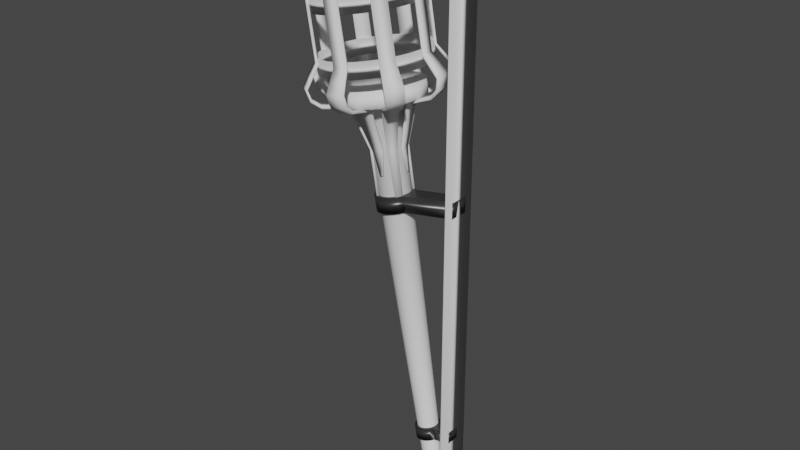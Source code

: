 # Source: torch.blend  (saved by Blender 3.6.13; exported with 4.5.12 LTS)
import bpy
from mathutils import Matrix  # noqa: F401  (used for matrix-valued properties, if any)

bpy.ops.wm.read_factory_settings(use_empty=True)
scene = bpy.context.scene
scene.name = 'Scene'

# ---- collections
col_collection = bpy.data.collections.new('Collection'); scene.collection.children.link(col_collection)

# ---- materials (node trees are filled in below, after node groups)
mat_metal_hoops = bpy.data.materials.new('metal hoops')
mat_metal_hoops.use_transparent_shadow = False

# ---- material node trees
mat_metal_hoops.use_nodes = True; mat_metal_hoops.node_tree.nodes.clear()
_N = mat_metal_hoops.node_tree.nodes; _L = mat_metal_hoops.node_tree.links
n0 = _N.new('ShaderNodeBsdfPrincipled'); n0.name = 'Principled BSDF'; n0.location = (10, 300)
n0.distribution = 'GGX'
n0.subsurface_method = 'RANDOM_WALK_SKIN'
n0.inputs[0].default_value = (0.08492, 0.08492, 0.08492, 1.0)
n0.inputs[1].default_value = 0.717
n0.inputs[2].default_value = 0.3679
n0.inputs[3].default_value = 1.45
n0.inputs[13].default_value = 0.0
n0.inputs[27].default_value = (0.0, 0.0, 0.0, 1.0)
n0.inputs[28].default_value = 1.0
n1 = _N.new('ShaderNodeOutputMaterial'); n1.name = 'Material Output'; n1.location = (300, 300)
_L.new(n0.outputs[0], n1.inputs[0])
n1.is_active_output = True

# ---- world
world_world = bpy.data.worlds.new('World'); scene.world = world_world
world_world.use_nodes = True; world_world.node_tree.nodes.clear()
_N = world_world.node_tree.nodes; _L = world_world.node_tree.links
n0 = _N.new('ShaderNodeOutputWorld'); n0.name = 'World Output'; n0.location = (300, 300)
n1 = _N.new('ShaderNodeBackground'); n1.name = 'Background'; n1.location = (10, 300)
n1.inputs[0].default_value = (0.05088, 0.05088, 0.05088, 1.0)
_L.new(n1.outputs[0], n0.inputs[0])
n0.is_active_output = True
world_world.color = (0.05088, 0.05088, 0.05088)
world_world.use_sun_shadow = False
world_world.sun_shadow_jitter_overblur = 0.0

# ---- meshes
me_plane = bpy.data.meshes.new('Plane')
me_plane.from_pydata([(-1.0, -0.4954, 0.0), (1.0, -0.3779, 0.0), (-1.0, 0.4954, 0.0), (1.0, 0.3779, 0.0), (0.9441, -1.0, 0.0), (0.9441, 1.0, 0.0), (-0.9253, 1.0, 0.0), (-0.9253, -1.0, 0.0)], [], [(4, 1, 3, 5), (7, 4, 5, 6), (0, 7, 6, 2)])
me_plane.polygons.foreach_set('use_smooth', [True] * 3)
_uv = me_plane.uv_layers.new(name='UVMap')
_uv.uv.foreach_set('vector', [0.9721, 0.0, 1.0, 0.0, 1.0, 1.0, 0.9721, 1.0, 0.03734, 0.0, 0.9721, 0.0, 0.9721, 1.0, 0.03734, 1.0, 0.0, 0.0, 0.03734, 0.0, 0.03734, 1.0, 0.0, 1.0])
me_plane.update()
me_cylinder_010 = bpy.data.meshes.new('Cylinder.010')
me_cylinder_010.from_pydata([(0.0, 1.0, -1.0), (0.0, 1.0, 1.0), (0.2588, 0.9659, -1.0), (0.2588, 0.9659, 1.0), (0.5, 0.866, -1.0), (0.5, 0.866, 1.0), (0.7071, 0.7071, -1.0), (0.7071, 0.7071, 1.0), (0.866, 0.5, -1.0), (0.866, 0.5, 1.0), (0.9659, 0.2588, -1.0), (0.9659, 0.2588, 1.0), (1.0, 0.0, -1.0), (1.0, 0.0, 1.0), (0.9659, -0.2588, -1.0), (0.9659, -0.2588, 1.0), (0.866, -0.5, -1.0), (0.866, -0.5, 1.0), (0.7071, -0.7071, -1.0), (0.7071, -0.7071, 1.0), (0.5, -0.866, -1.0), (0.5, -0.866, 1.0), (0.2588, -0.9659, -1.0), (0.2588, -0.9659, 1.0), (0.0, -1.0, -1.0), (0.0, -1.0, 1.0), (-0.2588, -0.9659, -1.0), (-0.2588, -0.9659, 1.0), (-0.5, -0.866, -1.0), (-0.5, -0.866, 1.0), (-0.7071, -0.7071, -1.0), (-0.7071, -0.7071, 1.0), (-0.866, -0.5, -1.0), (-0.866, -0.5, 1.0), (-0.9659, -0.2588, -1.0), (-0.9659, -0.2588, 1.0), (-1.0, 0.0, -1.0), (-1.0, 0.0, 1.0), (-0.9659, 0.2588, -1.0), (-0.9659, 0.2588, 1.0), (-0.866, 0.5, -1.0), (-0.866, 0.5, 1.0), (-0.7071, 0.7071, -1.0), (-0.7071, 0.7071, 1.0), (-0.5, 0.866, -1.0), (-0.5, 0.866, 1.0), (-0.2588, 0.9659, -1.0), (-0.2588, 0.9659, 1.0), (3.92, 0.5, 1.013), (3.765, 0.5, -0.9512), (3.758, 0.2588, -0.9496), (3.913, 0.2588, 1.014), (3.748, 2.016e-08, -0.9459), (3.904, 2.216e-08, 1.018), (3.758, -0.2588, -0.9496), (3.913, -0.2588, 1.014), (3.765, -0.5, -0.9512), (3.92, -0.5, 1.013), (-0.1292, 0.6878, -31.92), (-0.1354, 0.6878, -30.28), (0.05013, 0.6644, -31.92), (0.04388, 0.6644, -30.28), (0.2172, 0.5957, -31.92), (0.211, 0.5957, -30.27), (0.3607, 0.4864, -31.91), (0.3545, 0.4864, -30.27), (0.4708, 0.3439, -31.91), (0.4646, 0.3439, -30.27), (0.54, 0.178, -31.91), (0.5338, 0.178, -30.27), (0.5636, 1.716e-06, -31.91), (0.5574, 1.716e-06, -30.27), (0.54, -0.178, -31.91), (0.5338, -0.178, -30.27), (0.4708, -0.3439, -31.91), (0.4646, -0.3439, -30.27), (0.3607, -0.4864, -31.91), (0.3545, -0.4864, -30.27), (0.2172, -0.5957, -31.92), (0.211, -0.5957, -30.27), (0.05013, -0.6644, -31.92), (0.04388, -0.6644, -30.28), (-0.1292, -0.6878, -31.92), (-0.1354, -0.6878, -30.28), (-0.3085, -0.6644, -31.93), (-0.3147, -0.6644, -30.29), (-0.4756, -0.5957, -31.93), (-0.4818, -0.5957, -30.29), (-0.6191, -0.4864, -31.94), (-0.6253, -0.4864, -30.29), (-0.7292, -0.3439, -31.94), (-0.7354, -0.3439, -30.3), (-0.7984, -0.178, -31.94), (-0.8046, -0.178, -30.3), (-0.822, 1.718e-06, -31.94), (-0.8283, 1.718e-06, -30.3), (-0.7984, 0.178, -31.94), (-0.8046, 0.178, -30.3), (-0.7292, 0.3439, -31.94), (-0.7354, 0.3439, -30.3), (-0.6191, 0.4864, -31.94), (-0.6253, 0.4864, -30.29), (-0.4756, 0.5957, -31.93), (-0.4818, 0.5957, -30.29), (-0.3085, 0.6644, -31.93), (-0.3147, 0.6644, -30.29), (0.4646, 0.3439, -30.27), (0.4708, 0.3439, -31.91), (0.54, 0.178, -31.91), (0.5338, 0.178, -30.27), (0.5636, 1.716e-06, -31.91), (0.5574, 1.716e-06, -30.27), (0.54, -0.178, -31.91), (0.5338, -0.178, -30.27), (0.4708, -0.3439, -31.91), (0.4646, -0.3439, -30.27), (1.519, 0.3439, -30.24), (1.396, 0.3439, -31.85), (1.392, 0.178, -31.85), (1.515, 0.178, -30.24), (1.4, 1.721e-06, -31.86), (1.523, 1.722e-06, -30.24), (1.392, -0.178, -31.85), (1.515, -0.178, -30.24), (1.396, -0.3439, -31.85), (1.519, -0.3439, -30.24)], [], [(0, 1, 3, 2), (2, 3, 5, 4), (4, 5, 7, 6), (6, 7, 9, 8), (17, 16, 56, 57), (11, 13, 53, 51), (13, 15, 55, 53), (10, 8, 49, 50), (16, 17, 19, 18), (18, 19, 21, 20), (20, 21, 23, 22), (22, 23, 25, 24), (24, 25, 27, 26), (26, 27, 29, 28), (28, 29, 31, 30), (30, 31, 33, 32), (32, 33, 35, 34), (34, 35, 37, 36), (36, 37, 39, 38), (38, 39, 41, 40), (40, 41, 43, 42), (42, 43, 45, 44), (3, 1, 47, 45, 43, 41, 39, 37, 35, 33, 31, 29, 27, 25, 23, 21, 19, 17, 15, 13, 11, 9, 7, 5), (44, 45, 47, 46), (46, 47, 1, 0), (0, 2, 4, 6, 8, 10, 12, 14, 16, 18, 20, 22, 24, 26, 28, 30, 32, 34, 36, 38, 40, 42, 44, 46), (49, 48, 51, 50), (50, 51, 53, 52), (52, 53, 55, 54), (54, 55, 57, 56), (9, 11, 51, 48), (16, 14, 54, 56), (8, 9, 48, 49), (14, 12, 52, 54), (12, 10, 50, 52), (15, 17, 57, 55), (58, 59, 61, 60), (60, 61, 63, 62), (62, 63, 65, 64), (64, 65, 67, 66), (75, 74, 114, 115), (69, 71, 111, 109), (71, 73, 113, 111), (68, 66, 107, 108), (74, 75, 77, 76), (76, 77, 79, 78), (78, 79, 81, 80), (80, 81, 83, 82), (82, 83, 85, 84), (84, 85, 87, 86), (86, 87, 89, 88), (88, 89, 91, 90), (90, 91, 93, 92), (92, 93, 95, 94), (94, 95, 97, 96), (96, 97, 99, 98), (98, 99, 101, 100), (100, 101, 103, 102), (61, 59, 105, 103, 101, 99, 97, 95, 93, 91, 89, 87, 85, 83, 81, 79, 77, 75, 73, 71, 69, 67, 65, 63), (102, 103, 105, 104), (104, 105, 59, 58), (58, 60, 62, 64, 66, 68, 70, 72, 74, 76, 78, 80, 82, 84, 86, 88, 90, 92, 94, 96, 98, 100, 102, 104), (110, 108, 118, 120), (112, 110, 120, 122), (107, 106, 116, 117), (114, 112, 122, 124), (67, 69, 109, 106), (74, 72, 112, 114), (66, 67, 106, 107), (72, 70, 110, 112), (70, 68, 108, 110), (73, 75, 115, 113), (117, 116, 119, 118), (118, 119, 121, 120), (120, 121, 123, 122), (122, 123, 125, 124), (113, 115, 125, 123), (108, 107, 117, 118), (111, 113, 123, 121), (109, 111, 121, 119), (115, 114, 124, 125), (106, 109, 119, 116)])
me_cylinder_010.polygons.foreach_set('use_smooth', [True] * 82)
_uv = me_cylinder_010.uv_layers.new(name='UVMap')
_uv.uv.foreach_set('vector', [1.0, 0.5, 1.0, 1.0, 0.9583, 1.0, 0.9583, 0.5, 0.9583, 0.5, 0.9583, 1.0, 0.9167, 1.0, 0.9167, 0.5, 0.9167, 0.5, 0.9167, 1.0, 0.875, 1.0, 0.875, 0.5, 0.875, 0.5, 0.875, 1.0, 0.8333, 1.0, 0.8333, 0.5, 0.6667, 1.0, 0.6667, 0.5, 0.6667, 0.5, 0.6667, 1.0, 0.4818, 0.3121, 0.49, 0.25, 0.49, 0.25, 0.4818, 0.3121, 0.49, 0.25, 0.4818, 0.1879, 0.4818, 0.1879, 0.49, 0.25, 0.9818, 0.3121, 0.9578, 0.37, 0.9578, 0.37, 0.9818, 0.3121, 0.6667, 0.5, 0.6667, 1.0, 0.625, 1.0, 0.625, 0.5, 0.625, 0.5, 0.625, 1.0, 0.5833, 1.0, 0.5833, 0.5, 0.5833, 0.5, 0.5833, 1.0, 0.5417, 1.0, 0.5417, 0.5, 0.5417, 0.5, 0.5417, 1.0, 0.5, 1.0, 0.5, 0.5, 0.5, 0.5, 0.5, 1.0, 0.4583, 1.0, 0.4583, 0.5, 0.4583, 0.5, 0.4583, 1.0, 0.4167, 1.0, 0.4167, 0.5, 0.4167, 0.5, 0.4167, 1.0, 0.375, 1.0, 0.375, 0.5, 0.375, 0.5, 0.375, 1.0, 0.3333, 1.0, 0.3333, 0.5, 0.3333, 0.5, 0.3333, 1.0, 0.2917, 1.0, 0.2917, 0.5, 0.2917, 0.5, 0.2917, 1.0, 0.25, 1.0, 0.25, 0.5, 0.25, 0.5, 0.25, 1.0, 0.2083, 1.0, 0.2083, 0.5, 0.2083, 0.5, 0.2083, 1.0, 0.1667, 1.0, 0.1667, 0.5, 0.1667, 0.5, 0.1667, 1.0, 0.125, 1.0, 0.125, 0.5, 0.125, 0.5, 0.125, 1.0, 0.08333, 1.0, 0.08333, 0.5, 0.3121, 0.4818, 0.25, 0.49, 0.1879, 0.4818, 0.13, 0.4578, 0.08029, 0.4197, 0.04215, 0.37, 0.01818, 0.3121, 0.01, 0.25, 0.01818, 0.1879, 0.04215, 0.13, 0.08029, 0.08029, 0.13, 0.04215, 0.1879, 0.01818, 0.25, 0.01, 0.3121, 0.01818, 0.37, 0.04215, 0.4197, 0.08029, 0.4578, 0.13, 0.4818, 0.1879, 0.49, 0.25, 0.4818, 0.3121, 0.4578, 0.37, 0.4197, 0.4197, 0.37, 0.4578, 0.08333, 0.5, 0.08333, 1.0, 0.04167, 1.0, 0.04167, 0.5, 0.04167, 0.5, 0.04167, 1.0, -1.863e-07, 1.0, -1.863e-07, 0.5, 0.75, 0.49, 0.8121, 0.4818, 0.87, 0.4578, 0.9197, 0.4197, 0.9578, 0.37, 0.9818, 0.3121, 0.99, 0.25, 0.9818, 0.1879, 0.9578, 0.13, 0.9197, 0.08029, 0.87, 0.04215, 0.8121, 0.01818, 0.75, 0.01, 0.6879, 0.01818, 0.63, 0.04215, 0.5803, 0.08029, 0.5422, 0.13, 0.5182, 0.1879, 0.51, 0.25, 0.5182, 0.3121, 0.5422, 0.37, 0.5803, 0.4197, 0.63, 0.4578, 0.6879, 0.4818, 0.8333, 0.5, 0.8333, 1.0, 0.7917, 1.0, 0.7917, 0.5, 0.7917, 0.5, 0.7917, 1.0, 0.75, 1.0, 0.75, 0.5, 0.75, 0.5, 0.75, 1.0, 0.7083, 1.0, 0.7083, 0.5, 0.7083, 0.5, 0.7083, 1.0, 0.6667, 1.0, 0.6667, 0.5, 0.4578, 0.37, 0.4818, 0.3121, 0.4818, 0.3121, 0.4578, 0.37, 0.9578, 0.13, 0.9818, 0.1879, 0.9818, 0.1879, 0.9578, 0.13, 0.8333, 0.5, 0.8333, 1.0, 0.8333, 1.0, 0.8333, 0.5, 0.9818, 0.1879, 0.99, 0.25, 0.99, 0.25, 0.9818, 0.1879, 0.99, 0.25, 0.9818, 0.3121, 0.9818, 0.3121, 0.99, 0.25, 0.4818, 0.1879, 0.4578, 0.13, 0.4578, 0.13, 0.4818, 0.1879, 1.0, 0.5, 1.0, 1.0, 0.9583, 1.0, 0.9583, 0.5, 0.9583, 0.5, 0.9583, 1.0, 0.9167, 1.0, 0.9167, 0.5, 0.9167, 0.5, 0.9167, 1.0, 0.875, 1.0, 0.875, 0.5, 0.875, 0.5, 0.875, 1.0, 0.8333, 1.0, 0.8333, 0.5, 0.6667, 1.0, 0.6667, 0.5, 0.6667, 0.5, 0.6667, 1.0, 0.4818, 0.3121, 0.49, 0.25, 0.49, 0.25, 0.4818, 0.3121, 0.49, 0.25, 0.4818, 0.1879, 0.4818, 0.1879, 0.49, 0.25, 0.9818, 0.3121, 0.9578, 0.37, 0.9578, 0.37, 0.9818, 0.3121, 0.6667, 0.5, 0.6667, 1.0, 0.625, 1.0, 0.625, 0.5, 0.625, 0.5, 0.625, 1.0, 0.5833, 1.0, 0.5833, 0.5, 0.5833, 0.5, 0.5833, 1.0, 0.5417, 1.0, 0.5417, 0.5, 0.5417, 0.5, 0.5417, 1.0, 0.5, 1.0, 0.5, 0.5, 0.5, 0.5, 0.5, 1.0, 0.4583, 1.0, 0.4583, 0.5, 0.4583, 0.5, 0.4583, 1.0, 0.4167, 1.0, 0.4167, 0.5, 0.4167, 0.5, 0.4167, 1.0, 0.375, 1.0, 0.375, 0.5, 0.375, 0.5, 0.375, 1.0, 0.3333, 1.0, 0.3333, 0.5, 0.3333, 0.5, 0.3333, 1.0, 0.2917, 1.0, 0.2917, 0.5, 0.2917, 0.5, 0.2917, 1.0, 0.25, 1.0, 0.25, 0.5, 0.25, 0.5, 0.25, 1.0, 0.2083, 1.0, 0.2083, 0.5, 0.2083, 0.5, 0.2083, 1.0, 0.1667, 1.0, 0.1667, 0.5, 0.1667, 0.5, 0.1667, 1.0, 0.125, 1.0, 0.125, 0.5, 0.125, 0.5, 0.125, 1.0, 0.08333, 1.0, 0.08333, 0.5, 0.3121, 0.4818, 0.25, 0.49, 0.1879, 0.4818, 0.13, 0.4578, 0.08029, 0.4197, 0.04215, 0.37, 0.01818, 0.3121, 0.01, 0.25, 0.01818, 0.1879, 0.04215, 0.13, 0.08029, 0.08029, 0.13, 0.04215, 0.1879, 0.01818, 0.25, 0.01, 0.3121, 0.01818, 0.37, 0.04215, 0.4197, 0.08029, 0.4578, 0.13, 0.4818, 0.1879, 0.49, 0.25, 0.4818, 0.3121, 0.4578, 0.37, 0.4197, 0.4197, 0.37, 0.4578, 0.08333, 0.5, 0.08333, 1.0, 0.04167, 1.0, 0.04167, 0.5, 0.04167, 0.5, 0.04167, 1.0, -1.863e-07, 1.0, -1.863e-07, 0.5, 0.75, 0.49, 0.8121, 0.4818, 0.87, 0.4578, 0.9197, 0.4197, 0.9578, 0.37, 0.9818, 0.3121, 0.99, 0.25, 0.9818, 0.1879, 0.9578, 0.13, 0.9197, 0.08029, 0.87, 0.04215, 0.8121, 0.01818, 0.75, 0.01, 0.6879, 0.01818, 0.63, 0.04215, 0.5803, 0.08029, 0.5422, 0.13, 0.5182, 0.1879, 0.51, 0.25, 0.5182, 0.3121, 0.5422, 0.37, 0.5803, 0.4197, 0.63, 0.4578, 0.6879, 0.4818, 0.99, 0.25, 0.9818, 0.3121, 0.9818, 0.3121, 0.99, 0.25, 0.9818, 0.1879, 0.99, 0.25, 0.99, 0.25, 0.9818, 0.1879, 0.8333, 0.5, 0.8333, 1.0, 0.8333, 1.0, 0.8333, 0.5, 0.9578, 0.13, 0.9818, 0.1879, 0.9818, 0.1879, 0.9578, 0.13, 0.4578, 0.37, 0.4818, 0.3121, 0.4818, 0.3121, 0.4578, 0.37, 0.9578, 0.13, 0.9818, 0.1879, 0.9818, 0.1879, 0.9578, 0.13, 0.8333, 0.5, 0.8333, 1.0, 0.8333, 1.0, 0.8333, 0.5, 0.9818, 0.1879, 0.99, 0.25, 0.99, 0.25, 0.9818, 0.1879, 0.99, 0.25, 0.9818, 0.3121, 0.9818, 0.3121, 0.99, 0.25, 0.4818, 0.1879, 0.4578, 0.13, 0.4578, 0.13, 0.4818, 0.1879, 0.8333, 0.5, 0.8333, 1.0, 0.7917, 1.0, 0.7917, 0.5, 0.7917, 0.5, 0.7917, 1.0, 0.75, 1.0, 0.75, 0.5, 0.75, 0.5, 0.75, 1.0, 0.7083, 1.0, 0.7083, 0.5, 0.7083, 0.5, 0.7083, 1.0, 0.6667, 1.0, 0.6667, 0.5, 0.4818, 0.1879, 0.4578, 0.13, 0.4578, 0.13, 0.4818, 0.1879, 0.9818, 0.3121, 0.9578, 0.37, 0.9578, 0.37, 0.9818, 0.3121, 0.49, 0.25, 0.4818, 0.1879, 0.4818, 0.1879, 0.49, 0.25, 0.4818, 0.3121, 0.49, 0.25, 0.49, 0.25, 0.4818, 0.3121, 0.6667, 1.0, 0.6667, 0.5, 0.6667, 0.5, 0.6667, 1.0, 0.4578, 0.37, 0.4818, 0.3121, 0.4818, 0.3121, 0.4578, 0.37])
me_cylinder_010.materials.append(mat_metal_hoops)
me_cylinder_010.update()
me_sphere = bpy.data.meshes.new('Sphere')
me_sphere.from_pydata([(-1.137e-09, 0.9725, 0.2762), (1.97e-09, 0.9876, 0.07786), (0.0, 0.9808, -0.1172), (0.0, 0.8315, -0.4777), (0.1897, 0.9538, 0.2762), (0.1927, 0.9686, 0.07786), (0.1913, 0.9619, -0.1172), (0.1802, 0.9061, -0.3048), (0.1622, 0.8155, -0.4777), (0.1379, 0.6935, -0.6292), (0.1084, 0.5449, -0.7536), (0.07466, 0.3753, -0.846), (0.03806, 0.1913, -0.9029), (0.3722, 0.8985, 0.2762), (0.3779, 0.9124, 0.07786), (0.3753, 0.9061, -0.1172), (0.3536, 0.8536, -0.3048), (0.3182, 0.7682, -0.4777), (0.2706, 0.6533, -0.6292), (0.2126, 0.5133, -0.7536), (0.1464, 0.3536, -0.846), (0.07466, 0.1802, -0.9029), (0.5403, 0.8086, 0.2762), (0.5487, 0.8211, 0.07786), (0.5449, 0.8155, -0.1172), (0.5133, 0.7682, -0.3048), (0.4619, 0.6913, -0.4777), (0.3928, 0.5879, -0.6292), (0.3087, 0.4619, -0.7536), (0.2126, 0.3182, -0.846), (0.1084, 0.1622, -0.9029), (0.6877, 0.6877, 0.2762), (0.6983, 0.6983, 0.07786), (0.6935, 0.6935, -0.1172), (0.6533, 0.6533, -0.3048), (0.5879, 0.5879, -0.4777), (0.5, 0.5, -0.6292), (0.3928, 0.3928, -0.7536), (0.2706, 0.2706, -0.846), (0.1379, 0.1379, -0.9029), (0.8086, 0.5403, 0.2762), (0.8211, 0.5487, 0.07786), (0.8155, 0.5449, -0.1172), (0.7682, 0.5133, -0.3048), (0.6913, 0.4619, -0.4777), (0.5879, 0.3928, -0.6292), (0.4619, 0.3087, -0.7536), (0.3182, 0.2126, -0.846), (0.1622, 0.1084, -0.9029), (0.8985, 0.3722, 0.2762), (0.9124, 0.3779, 0.07786), (0.9061, 0.3753, -0.1172), (0.8536, 0.3536, -0.3048), (0.7682, 0.3182, -0.4777), (0.6533, 0.2706, -0.6292), (0.5133, 0.2126, -0.7536), (0.3536, 0.1464, -0.846), (0.1802, 0.07466, -0.9029), (0.9538, 0.1897, 0.2762), (0.9686, 0.1927, 0.07786), (0.9619, 0.1913, -0.1172), (0.9061, 0.1802, -0.3048), (0.8155, 0.1622, -0.4777), (0.6935, 0.1379, -0.6292), (0.5449, 0.1084, -0.7536), (0.3753, 0.07466, -0.846), (0.1913, 0.03806, -0.9029), (0.9725, -4.288e-08, 0.2762), (0.9876, -1.605e-07, 0.07786), (0.9808, -8.941e-08, -0.1172), (0.9239, 4.47e-08, -0.3048), (0.8315, -8.941e-08, -0.4777), (0.7071, 1.49e-08, -0.6292), (0.5556, -5.215e-08, -0.7536), (0.3827, -2.235e-08, -0.846), (0.1951, -1.118e-08, -0.9029), (0.9538, -0.1897, 0.2762), (0.9686, -0.1927, 0.07786), (0.9619, -0.1913, -0.1172), (0.9061, -0.1802, -0.3048), (0.8155, -0.1622, -0.4777), (0.6935, -0.1379, -0.6292), (0.5449, -0.1084, -0.7536), (0.3753, -0.07466, -0.846), (0.1913, -0.03806, -0.9029), (0.8985, -0.3722, 0.2762), (0.9124, -0.3779, 0.07786), (0.9061, -0.3753, -0.1172), (0.8536, -0.3536, -0.3048), (0.7682, -0.3182, -0.4777), (0.6533, -0.2706, -0.6292), (0.5133, -0.2126, -0.7536), (0.3536, -0.1464, -0.846), (0.1802, -0.07466, -0.9029), (0.8086, -0.5403, 0.2762), (0.8211, -0.5487, 0.07786), (0.8155, -0.5449, -0.1172), (0.7682, -0.5133, -0.3048), (0.6913, -0.4619, -0.4777), (0.5879, -0.3928, -0.6292), (0.4619, -0.3087, -0.7536), (0.3182, -0.2126, -0.846), (0.1622, -0.1084, -0.9029), (0.6877, -0.6877, 0.2762), (0.6983, -0.6983, 0.07786), (0.6935, -0.6935, -0.1172), (0.6533, -0.6533, -0.3048), (0.5879, -0.5879, -0.4777), (0.5, -0.5, -0.6292), (0.3928, -0.3928, -0.7536), (0.2706, -0.2706, -0.846), (0.1379, -0.1379, -0.9029), (0.5403, -0.8086, 0.2762), (0.5487, -0.8211, 0.07786), (0.5449, -0.8155, -0.1172), (0.5133, -0.7682, -0.3048), (0.4619, -0.6913, -0.4777), (0.3928, -0.5879, -0.6292), (0.3087, -0.4619, -0.7536), (0.2126, -0.3182, -0.846), (0.1084, -0.1622, -0.9029), (0.3722, -0.8985, 0.2762), (0.3779, -0.9124, 0.07786), (0.3753, -0.9061, -0.1172), (0.3536, -0.8536, -0.3048), (0.3182, -0.7682, -0.4777), (0.2706, -0.6533, -0.6292), (0.2126, -0.5133, -0.7536), (0.1464, -0.3536, -0.846), (0.07466, -0.1802, -0.9029), (0.1897, -0.9538, 0.2762), (0.1927, -0.9686, 0.07786), (0.1913, -0.9619, -0.1172), (0.1802, -0.9061, -0.3048), (0.1622, -0.8155, -0.4777), (0.1379, -0.6935, -0.6292), (0.1084, -0.5449, -0.7536), (0.07466, -0.3753, -0.846), (0.03806, -0.1913, -0.9029), (-6.819e-08, -0.9725, 0.2762), (-3.218e-07, -0.9876, 0.07786), (-1.341e-07, -0.9808, -0.1172), (2.98e-08, -0.9239, -0.3048), (-1.043e-07, -0.8315, -0.4777), (-1.49e-08, -0.7071, -0.6292), (-9.686e-08, -0.5556, -0.7536), (-5.215e-08, -0.3827, -0.846), (-7.451e-09, -0.1951, -0.9029), (-0.1897, -0.9538, 0.2762), (-0.1927, -0.9686, 0.07786), (-0.1913, -0.9619, -0.1172), (-0.1802, -0.9061, -0.3048), (-0.1622, -0.8155, -0.4777), (-0.1379, -0.6935, -0.6292), (-0.1084, -0.5449, -0.7536), (-0.07466, -0.3753, -0.846), (-0.03806, -0.1913, -0.9029), (-0.3722, -0.8985, 0.2762), (-0.3779, -0.9124, 0.07786), (-0.3753, -0.9061, -0.1172), (-0.3536, -0.8536, -0.3048), (-0.3182, -0.7682, -0.4777), (-0.2706, -0.6533, -0.6292), (-0.2126, -0.5133, -0.7536), (-0.1464, -0.3536, -0.846), (-0.07466, -0.1802, -0.9029), (-0.5403, -0.8086, 0.2762), (-0.5487, -0.8211, 0.07786), (-0.5449, -0.8155, -0.1172), (-0.5133, -0.7682, -0.3048), (-0.4619, -0.6913, -0.4777), (-0.3928, -0.5879, -0.6292), (-0.3087, -0.4619, -0.7536), (-0.2126, -0.3182, -0.846), (-0.1084, -0.1622, -0.9029), (-0.6877, -0.6877, 0.2762), (-0.6983, -0.6983, 0.07786), (-0.6935, -0.6935, -0.1172), (-0.6533, -0.6533, -0.3048), (-0.5879, -0.5879, -0.4777), (-0.5, -0.5, -0.6292), (-0.3928, -0.3928, -0.7536), (-0.2706, -0.2706, -0.846), (-0.1379, -0.1379, -0.9029), (0.0, 0.0, -0.9221), (-0.8086, -0.5403, 0.2762), (-0.8211, -0.5487, 0.07786), (-0.8155, -0.5449, -0.1172), (-0.7682, -0.5133, -0.3048), (-0.6913, -0.4619, -0.4777), (-0.5879, -0.3928, -0.6292), (-0.4619, -0.3087, -0.7536), (-0.3182, -0.2126, -0.846), (-0.1622, -0.1084, -0.9029), (-0.8985, -0.3722, 0.2762), (-0.9124, -0.3779, 0.07786), (-0.9061, -0.3753, -0.1172), (-0.8536, -0.3536, -0.3048), (-0.7682, -0.3182, -0.4777), (-0.6533, -0.2706, -0.6292), (-0.5133, -0.2126, -0.7536), (-0.3536, -0.1464, -0.846), (-0.1802, -0.07466, -0.9029), (-0.9538, -0.1897, 0.2762), (-0.9686, -0.1927, 0.07786), (-0.9619, -0.1913, -0.1172), (-0.9061, -0.1802, -0.3048), (-0.8155, -0.1622, -0.4777), (-0.6935, -0.1379, -0.6292), (-0.5449, -0.1084, -0.7536), (-0.3753, -0.07466, -0.846), (-0.1913, -0.03806, -0.9029), (-0.9725, 1.359e-07, 0.2762), (-0.9876, 4.428e-07, 0.07786), (-0.9808, 2.682e-07, -0.1172), (-0.9239, 1.49e-08, -0.3048), (-0.8315, 1.639e-07, -0.4777), (-0.7071, 2.98e-08, -0.6292), (-0.5556, 1.49e-07, -0.7536), (-0.3827, 5.215e-08, -0.846), (-0.1951, 1.863e-08, -0.9029), (-0.9538, 0.1897, 0.2762), (-0.9686, 0.1927, 0.07786), (-0.9619, 0.1913, -0.1172), (-0.9061, 0.1802, -0.3048), (-0.8155, 0.1622, -0.4777), (-0.6935, 0.1379, -0.6292), (-0.5449, 0.1084, -0.7536), (-0.3753, 0.07466, -0.846), (-0.1913, 0.03806, -0.9029), (-0.8985, 0.3722, 0.2762), (-0.9124, 0.3779, 0.07786), (-0.9061, 0.3753, -0.1172), (-0.8536, 0.3536, -0.3048), (-0.7682, 0.3182, -0.4777), (-0.6533, 0.2706, -0.6292), (-0.5133, 0.2126, -0.7536), (-0.3536, 0.1464, -0.846), (-0.1802, 0.07466, -0.9029), (-0.8086, 0.5403, 0.2762), (-0.8211, 0.5487, 0.07786), (-0.8155, 0.5449, -0.1172), (-0.7682, 0.5133, -0.3048), (-0.6913, 0.4619, -0.4777), (-0.5879, 0.3928, -0.6292), (-0.4619, 0.3087, -0.7536), (-0.3182, 0.2126, -0.846), (-0.1622, 0.1084, -0.9029), (-0.6877, 0.6877, 0.2762), (-0.6983, 0.6983, 0.07786), (-0.6935, 0.6935, -0.1172), (-0.6533, 0.6533, -0.3048), (-0.5879, 0.5879, -0.4777), (-0.5, 0.5, -0.6292), (-0.3928, 0.3928, -0.7536), (-0.2706, 0.2706, -0.846), (-0.1379, 0.1379, -0.9029), (-0.5403, 0.8086, 0.2762), (-0.5487, 0.8211, 0.07786), (-0.5449, 0.8155, -0.1172), (-0.5133, 0.7682, -0.3048), (-0.4619, 0.6913, -0.4777), (-0.3928, 0.5879, -0.6292), (-0.3087, 0.4619, -0.7536), (-0.2126, 0.3182, -0.846), (-0.1084, 0.1622, -0.9029), (-0.3722, 0.8985, 0.2762), (-0.3779, 0.9124, 0.07786), (-0.3753, 0.9061, -0.1172), (-0.3536, 0.8536, -0.3048), (-0.3182, 0.7682, -0.4777), (-0.2706, 0.6533, -0.6292), (-0.2126, 0.5133, -0.7536), (-0.1464, 0.3536, -0.846), (-0.07466, 0.1802, -0.9029), (-0.1897, 0.9538, 0.2762), (-0.1927, 0.9686, 0.07786), (-0.1913, 0.9619, -0.1172), (-0.1802, 0.9061, -0.3048), (-0.1622, 0.8155, -0.4777), (-0.1379, 0.6935, -0.6292), (-0.1084, 0.5449, -0.7536), (-0.07466, 0.3753, -0.846), (-0.03806, 0.1913, -0.9029), (5.96e-08, 0.9239, -0.3048), (8.941e-08, 0.7071, -0.6292), (2.161e-07, 0.5556, -0.7536), (6.706e-08, 0.3827, -0.846), (1.49e-08, 0.1951, -0.9029), (-1.338e-09, 1.319, 28.86), (0.2573, 1.293, 28.86), (0.5047, 1.218, 28.86), (0.7327, 1.097, 28.86), (0.9325, 0.9325, 28.86), (1.097, 0.7327, 28.86), (1.218, 0.5047, 28.86), (1.293, 0.2573, 28.86), (1.319, 2.415e-09, 28.86), (1.293, -0.2573, 28.86), (1.218, -0.5047, 28.86), (1.097, -0.7327, 28.86), (0.9325, -0.9325, 28.86), (0.7327, -1.097, 28.86), (0.5047, -1.218, 28.86), (0.2573, -1.293, 28.86), (-1.338e-09, -1.319, 28.86), (-0.2573, -1.293, 28.86), (-0.5047, -1.218, 28.86), (-0.7327, -1.097, 28.86), (-0.9325, -0.9325, 28.86), (-1.097, -0.7327, 28.86), (-1.218, -0.5047, 28.86), (-1.293, -0.2573, 28.86), (-1.319, 2.415e-09, 28.86), (-1.293, 0.2573, 28.86), (-1.218, 0.5047, 28.86), (-1.097, 0.7327, 28.86), (-0.9325, 0.9325, 28.86), (-0.7327, 1.097, 28.86), (-0.5047, 1.218, 28.86), (-0.2573, 1.293, 28.86), (2.37e-09, 0.7317, 1.571), (0.1427, 0.7176, 1.571), (0.28, 0.676, 1.571), (0.4065, 0.6083, 1.571), (0.5174, 0.5174, 1.571), (0.6083, 0.4065, 1.571), (0.676, 0.28, 1.571), (0.7176, 0.1427, 1.571), (0.7317, 2.154e-09, 1.571), (0.7176, -0.1427, 1.571), (0.676, -0.28, 1.571), (0.6083, -0.4065, 1.571), (0.5174, -0.5174, 1.571), (0.4065, -0.6083, 1.571), (0.28, -0.676, 1.571), (0.1427, -0.7176, 1.571), (2.37e-09, -0.7317, 1.571), (-0.1427, -0.7176, 1.571), (-0.28, -0.676, 1.571), (-0.4065, -0.6083, 1.571), (-0.5174, -0.5174, 1.571), (-0.6083, -0.4065, 1.571), (-0.676, -0.28, 1.571), (-0.7176, -0.1427, 1.571), (-0.7317, 2.154e-09, 1.571), (-0.7176, 0.1427, 1.571), (-0.676, 0.28, 1.571), (-0.6083, 0.4065, 1.571), (-0.5174, 0.5174, 1.571), (-0.4065, 0.6083, 1.571), (-0.28, 0.676, 1.571), (-0.1427, 0.7176, 1.571), (0.4078, 2.05, 29.65), (7.495e-09, 2.091, 29.65), (0.8, 1.931, 29.65), (1.161, 1.738, 29.65), (1.478, 1.478, 29.65), (1.738, 1.161, 29.65), (1.931, 0.8, 29.65), (2.05, 0.4078, 29.65), (2.091, 6.233e-09, 29.65), (2.05, -0.4078, 29.65), (1.931, -0.8, 29.65), (1.738, -1.161, 29.65), (1.478, -1.478, 29.65), (1.161, -1.738, 29.65), (0.8, -1.931, 29.65), (0.4078, -2.05, 29.65), (7.495e-09, -2.091, 29.65), (-0.4078, -2.05, 29.65), (-0.8, -1.931, 29.65), (-1.161, -1.738, 29.65), (-1.478, -1.478, 29.65), (-1.738, -1.161, 29.65), (-1.931, -0.8, 29.65), (-2.05, -0.4078, 29.65), (-2.091, 6.233e-09, 29.65), (-2.05, 0.4078, 29.65), (-1.931, 0.8, 29.65), (-1.738, 1.161, 29.65), (-1.478, 1.478, 29.65), (-1.161, 1.738, 29.65), (-0.8, 1.931, 29.65), (-0.4078, 2.05, 29.65), (0.6221, 3.128, 30.06), (5.836e-08, 3.189, 30.06), (1.22, 2.946, 30.06), (1.772, 2.651, 30.06), (2.255, 2.255, 30.06), (2.651, 1.772, 30.06), (2.946, 1.22, 30.06), (3.128, 0.6221, 30.06), (3.189, 1.167e-08, 30.06), (3.128, -0.6221, 30.06), (2.946, -1.22, 30.06), (2.651, -1.772, 30.06), (2.255, -2.255, 30.06), (1.772, -2.651, 30.06), (1.22, -2.946, 30.06), (0.6221, -3.128, 30.06), (5.836e-08, -3.189, 30.06), (-0.6221, -3.128, 30.06), (-1.22, -2.946, 30.06), (-1.772, -2.651, 30.06), (-2.255, -2.255, 30.06), (-2.651, -1.772, 30.06), (-2.946, -1.22, 30.06), (-3.128, -0.6221, 30.06), (-3.189, 1.167e-08, 30.06), (-3.128, 0.6221, 30.06), (-2.946, 1.22, 30.06), (-2.651, 1.772, 30.06), (-2.255, 2.255, 30.06), (-1.772, 2.651, 30.06), (-1.22, 2.946, 30.06), (-0.6221, 3.128, 30.06), (0.6221, 3.128, 30.98), (5.836e-08, 3.189, 30.98), (1.22, 2.946, 30.98), (1.772, 2.651, 30.98), (2.255, 2.255, 30.98), (2.651, 1.772, 30.98), (2.946, 1.22, 30.98), (3.128, 0.6221, 30.98), (3.189, 1.167e-08, 30.98), (3.128, -0.6221, 30.98), (2.946, -1.22, 30.98), (2.651, -1.772, 30.98), (2.255, -2.255, 30.98), (1.772, -2.651, 30.98), (1.22, -2.946, 30.98), (0.6221, -3.128, 30.98), (5.836e-08, -3.189, 30.98), (-0.6221, -3.128, 30.98), (-1.22, -2.946, 30.98), (-1.772, -2.651, 30.98), (-2.255, -2.255, 30.98), (-2.651, -1.772, 30.98), (-2.946, -1.22, 30.98), (-3.128, -0.6221, 30.98), (-3.189, 1.167e-08, 30.98), (-3.128, 0.6221, 30.98), (-2.946, 1.22, 30.98), (-2.651, 1.772, 30.98), (-2.255, 2.255, 30.98), (-1.772, 2.651, 30.98), (-1.22, 2.946, 30.98), (-0.6221, 3.128, 30.98)], [], [(284, 2, 6, 7), (3, 284, 7, 8), (285, 3, 8, 9), (286, 285, 9, 10), (287, 286, 10, 11), (288, 287, 11, 12), (1, 0, 4, 5), (184, 288, 12), (2, 1, 5, 6), (184, 12, 21), (6, 5, 14, 15), (7, 6, 15, 16), (8, 7, 16, 17), (9, 8, 17, 18), (10, 9, 18, 19), (11, 10, 19, 20), (12, 11, 20, 21), (5, 4, 13, 14), (19, 18, 27, 28), (20, 19, 28, 29), (21, 20, 29, 30), (14, 13, 22, 23), (184, 21, 30), (15, 14, 23, 24), (16, 15, 24, 25), (17, 16, 25, 26), (18, 17, 26, 27), (24, 23, 32, 33), (25, 24, 33, 34), (26, 25, 34, 35), (27, 26, 35, 36), (28, 27, 36, 37), (29, 28, 37, 38), (30, 29, 38, 39), (23, 22, 31, 32), (184, 30, 39), (37, 36, 45, 46), (38, 37, 46, 47), (39, 38, 47, 48), (32, 31, 40, 41), (184, 39, 48), (33, 32, 41, 42), (34, 33, 42, 43), (35, 34, 43, 44), (36, 35, 44, 45), (43, 42, 51, 52), (44, 43, 52, 53), (45, 44, 53, 54), (46, 45, 54, 55), (47, 46, 55, 56), (48, 47, 56, 57), (41, 40, 49, 50), (184, 48, 57), (42, 41, 50, 51), (56, 55, 64, 65), (57, 56, 65, 66), (50, 49, 58, 59), (184, 57, 66), (51, 50, 59, 60), (52, 51, 60, 61), (53, 52, 61, 62), (54, 53, 62, 63), (55, 54, 63, 64), (62, 61, 70, 71), (63, 62, 71, 72), (64, 63, 72, 73), (65, 64, 73, 74), (66, 65, 74, 75), (59, 58, 67, 68), (184, 66, 75), (60, 59, 68, 69), (61, 60, 69, 70), (75, 74, 83, 84), (68, 67, 76, 77), (184, 75, 84), (69, 68, 77, 78), (70, 69, 78, 79), (71, 70, 79, 80), (72, 71, 80, 81), (73, 72, 81, 82), (74, 73, 82, 83), (80, 79, 88, 89), (81, 80, 89, 90), (82, 81, 90, 91), (83, 82, 91, 92), (84, 83, 92, 93), (77, 76, 85, 86), (184, 84, 93), (78, 77, 86, 87), (79, 78, 87, 88), (93, 92, 101, 102), (86, 85, 94, 95), (184, 93, 102), (87, 86, 95, 96), (88, 87, 96, 97), (89, 88, 97, 98), (90, 89, 98, 99), (91, 90, 99, 100), (92, 91, 100, 101), (99, 98, 107, 108), (100, 99, 108, 109), (101, 100, 109, 110), (102, 101, 110, 111), (95, 94, 103, 104), (184, 102, 111), (96, 95, 104, 105), (97, 96, 105, 106), (98, 97, 106, 107), (104, 103, 112, 113), (184, 111, 120), (105, 104, 113, 114), (106, 105, 114, 115), (107, 106, 115, 116), (108, 107, 116, 117), (109, 108, 117, 118), (110, 109, 118, 119), (111, 110, 119, 120), (117, 116, 125, 126), (118, 117, 126, 127), (119, 118, 127, 128), (120, 119, 128, 129), (113, 112, 121, 122), (184, 120, 129), (114, 113, 122, 123), (115, 114, 123, 124), (116, 115, 124, 125), (184, 129, 138), (123, 122, 131, 132), (124, 123, 132, 133), (125, 124, 133, 134), (126, 125, 134, 135), (127, 126, 135, 136), (128, 127, 136, 137), (129, 128, 137, 138), (122, 121, 130, 131), (136, 135, 144, 145), (137, 136, 145, 146), (138, 137, 146, 147), (131, 130, 139, 140), (184, 138, 147), (132, 131, 140, 141), (133, 132, 141, 142), (134, 133, 142, 143), (135, 134, 143, 144), (142, 141, 150, 151), (143, 142, 151, 152), (144, 143, 152, 153), (145, 144, 153, 154), (146, 145, 154, 155), (147, 146, 155, 156), (140, 139, 148, 149), (184, 147, 156), (141, 140, 149, 150), (155, 154, 163, 164), (156, 155, 164, 165), (149, 148, 157, 158), (184, 156, 165), (150, 149, 158, 159), (151, 150, 159, 160), (152, 151, 160, 161), (153, 152, 161, 162), (154, 153, 162, 163), (160, 159, 168, 169), (161, 160, 169, 170), (162, 161, 170, 171), (163, 162, 171, 172), (164, 163, 172, 173), (165, 164, 173, 174), (158, 157, 166, 167), (184, 165, 174), (159, 158, 167, 168), (173, 172, 181, 182), (174, 173, 182, 183), (167, 166, 175, 176), (184, 174, 183), (168, 167, 176, 177), (169, 168, 177, 178), (170, 169, 178, 179), (171, 170, 179, 180), (172, 171, 180, 181), (179, 178, 188, 189), (180, 179, 189, 190), (181, 180, 190, 191), (182, 181, 191, 192), (183, 182, 192, 193), (176, 175, 185, 186), (184, 183, 193), (177, 176, 186, 187), (178, 177, 187, 188), (193, 192, 201, 202), (186, 185, 194, 195), (184, 193, 202), (187, 186, 195, 196), (188, 187, 196, 197), (189, 188, 197, 198), (190, 189, 198, 199), (191, 190, 199, 200), (192, 191, 200, 201), (198, 197, 206, 207), (199, 198, 207, 208), (200, 199, 208, 209), (201, 200, 209, 210), (202, 201, 210, 211), (195, 194, 203, 204), (184, 202, 211), (196, 195, 204, 205), (197, 196, 205, 206), (211, 210, 219, 220), (204, 203, 212, 213), (184, 211, 220), (205, 204, 213, 214), (206, 205, 214, 215), (207, 206, 215, 216), (208, 207, 216, 217), (209, 208, 217, 218), (210, 209, 218, 219), (217, 216, 225, 226), (218, 217, 226, 227), (219, 218, 227, 228), (220, 219, 228, 229), (213, 212, 221, 222), (184, 220, 229), (214, 213, 222, 223), (215, 214, 223, 224), (216, 215, 224, 225), (184, 229, 238), (223, 222, 231, 232), (224, 223, 232, 233), (225, 224, 233, 234), (226, 225, 234, 235), (227, 226, 235, 236), (228, 227, 236, 237), (229, 228, 237, 238), (222, 221, 230, 231), (236, 235, 244, 245), (237, 236, 245, 246), (238, 237, 246, 247), (231, 230, 239, 240), (184, 238, 247), (232, 231, 240, 241), (233, 232, 241, 242), (234, 233, 242, 243), (235, 234, 243, 244), (241, 240, 249, 250), (242, 241, 250, 251), (243, 242, 251, 252), (244, 243, 252, 253), (245, 244, 253, 254), (246, 245, 254, 255), (247, 246, 255, 256), (240, 239, 248, 249), (184, 247, 256), (254, 253, 262, 263), (255, 254, 263, 264), (256, 255, 264, 265), (249, 248, 257, 258), (184, 256, 265), (250, 249, 258, 259), (251, 250, 259, 260), (252, 251, 260, 261), (253, 252, 261, 262), (260, 259, 268, 269), (261, 260, 269, 270), (262, 261, 270, 271), (263, 262, 271, 272), (264, 263, 272, 273), (265, 264, 273, 274), (258, 257, 266, 267), (184, 265, 274), (259, 258, 267, 268), (273, 272, 281, 282), (274, 273, 282, 283), (267, 266, 275, 276), (184, 274, 283), (268, 267, 276, 277), (269, 268, 277, 278), (270, 269, 278, 279), (271, 270, 279, 280), (272, 271, 280, 281), (278, 277, 2, 284), (279, 278, 284, 3), (280, 279, 3, 285), (281, 280, 285, 286), (282, 281, 286, 287), (283, 282, 287, 288), (276, 275, 0, 1), (184, 283, 288), (277, 276, 1, 2), (321, 289, 290, 322), (322, 290, 291, 323), (323, 291, 292, 324), (324, 292, 293, 325), (325, 293, 294, 326), (326, 294, 295, 327), (327, 295, 296, 328), (328, 296, 297, 329), (329, 297, 298, 330), (330, 298, 299, 331), (331, 299, 300, 332), (332, 300, 301, 333), (333, 301, 302, 334), (334, 302, 303, 335), (335, 303, 304, 336), (336, 304, 305, 337), (337, 305, 306, 338), (338, 306, 307, 339), (339, 307, 308, 340), (340, 308, 309, 341), (341, 309, 310, 342), (342, 310, 311, 343), (343, 311, 312, 344), (344, 312, 313, 345), (345, 313, 314, 346), (346, 314, 315, 347), (347, 315, 316, 348), (348, 316, 317, 349), (349, 317, 318, 350), (350, 318, 319, 351), (319, 318, 382, 383), (351, 319, 320, 352), (352, 320, 289, 321), (0, 4, 13, 22, 31, 40, 49, 58, 67, 76, 85, 94, 103, 112, 121, 130, 139, 148, 157, 166, 175, 185, 194, 203, 212, 221, 230, 239, 248, 257, 266, 275), (275, 352, 321, 0), (266, 351, 352, 275), (257, 350, 351, 266), (248, 349, 350, 257), (239, 348, 349, 248), (230, 347, 348, 239), (221, 346, 347, 230), (212, 345, 346, 221), (203, 344, 345, 212), (194, 343, 344, 203), (185, 342, 343, 194), (175, 341, 342, 185), (166, 340, 341, 175), (157, 339, 340, 166), (148, 338, 339, 157), (139, 337, 338, 148), (130, 336, 337, 139), (121, 335, 336, 130), (112, 334, 335, 121), (103, 333, 334, 112), (94, 332, 333, 103), (85, 331, 332, 94), (76, 330, 331, 85), (67, 329, 330, 76), (58, 328, 329, 67), (49, 327, 328, 58), (40, 326, 327, 49), (31, 325, 326, 40), (22, 324, 325, 31), (13, 323, 324, 22), (4, 322, 323, 13), (0, 321, 322, 4), (375, 374, 406, 407), (297, 296, 360, 361), (304, 303, 367, 368), (311, 310, 374, 375), (291, 290, 353, 355), (320, 319, 383, 384), (298, 297, 361, 362), (305, 304, 368, 369), (312, 311, 375, 376), (292, 291, 355, 356), (299, 298, 362, 363), (306, 305, 369, 370), (289, 320, 384, 354), (313, 312, 376, 377), (293, 292, 356, 357), (300, 299, 363, 364), (307, 306, 370, 371), (314, 313, 377, 378), (294, 293, 357, 358), (301, 300, 364, 365), (315, 314, 378, 379), (308, 307, 371, 372), (316, 315, 379, 380), (295, 294, 358, 359), (302, 301, 365, 366), (317, 316, 380, 381), (309, 308, 372, 373), (318, 317, 381, 382), (296, 295, 359, 360), (290, 289, 354, 353), (303, 302, 366, 367), (310, 309, 373, 374), (410, 409, 441, 442), (362, 361, 393, 394), (376, 375, 407, 408), (363, 362, 394, 395), (377, 376, 408, 409), (364, 363, 395, 396), (378, 377, 409, 410), (365, 364, 396, 397), (379, 378, 410, 411), (366, 365, 397, 398), (380, 379, 411, 412), (367, 366, 398, 399), (353, 354, 386, 385), (381, 380, 412, 413), (368, 367, 399, 400), (355, 353, 385, 387), (382, 381, 413, 414), (369, 368, 400, 401), (356, 355, 387, 388), (383, 382, 414, 415), (370, 369, 401, 402), (357, 356, 388, 389), (384, 383, 415, 416), (371, 370, 402, 403), (358, 357, 389, 390), (354, 384, 416, 386), (372, 371, 403, 404), (359, 358, 390, 391), (373, 372, 404, 405), (360, 359, 391, 392), (374, 373, 405, 406), (361, 360, 392, 393), (397, 396, 428, 429), (411, 410, 442, 443), (398, 397, 429, 430), (412, 411, 443, 444), (399, 398, 430, 431), (385, 386, 418, 417), (413, 412, 444, 445), (400, 399, 431, 432), (387, 385, 417, 419), (414, 413, 445, 446), (401, 400, 432, 433), (388, 387, 419, 420), (415, 414, 446, 447), (402, 401, 433, 434), (389, 388, 420, 421), (416, 415, 447, 448), (403, 402, 434, 435), (390, 389, 421, 422), (386, 416, 448, 418), (404, 403, 435, 436), (391, 390, 422, 423), (405, 404, 436, 437), (392, 391, 423, 424), (406, 405, 437, 438), (393, 392, 424, 425), (407, 406, 438, 439), (394, 393, 425, 426), (408, 407, 439, 440), (395, 394, 426, 427), (409, 408, 440, 441), (396, 395, 427, 428), (417, 418, 448, 447, 446, 445, 444, 443, 442, 441, 440, 439, 438, 437, 436, 435, 434, 433, 432, 431, 430, 429, 428, 427, 426, 425, 424, 423, 422, 421, 420, 419)])
me_sphere.polygons.foreach_set('use_smooth', [True] * 450)
_uv = me_sphere.uv_layers.new(name='UVMap')
_uv.uv.foreach_set('vector', [0.75, 0.375, 0.75, 0.4375, 0.7188, 0.4375, 0.7188, 0.375, 0.75, 0.3125, 0.75, 0.375, 0.7188, 0.375, 0.7188, 0.3125, 0.75, 0.25, 0.75, 0.3125, 0.7188, 0.3125, 0.7188, 0.25, 0.75, 0.1875, 0.75, 0.25, 0.7188, 0.25, 0.7188, 0.1875, 0.75, 0.125, 0.75, 0.1875, 0.7188, 0.1875, 0.7188, 0.125, 0.75, 0.0625, 0.75, 0.125, 0.7188, 0.125, 0.7188, 0.0625, 0.75, 0.5, 0.75, 0.5625, 0.7188, 0.5625, 0.7188, 0.5, 0.7344, 0.0, 0.75, 0.0625, 0.7188, 0.0625, 0.75, 0.4375, 0.75, 0.5, 0.7188, 0.5, 0.7188, 0.4375, 0.7031, 0.0, 0.7188, 0.0625, 0.6875, 0.0625, 0.7188, 0.4375, 0.7188, 0.5, 0.6875, 0.5, 0.6875, 0.4375, 0.7188, 0.375, 0.7188, 0.4375, 0.6875, 0.4375, 0.6875, 0.375, 0.7188, 0.3125, 0.7188, 0.375, 0.6875, 0.375, 0.6875, 0.3125, 0.7188, 0.25, 0.7188, 0.3125, 0.6875, 0.3125, 0.6875, 0.25, 0.7188, 0.1875, 0.7188, 0.25, 0.6875, 0.25, 0.6875, 0.1875, 0.7188, 0.125, 0.7188, 0.1875, 0.6875, 0.1875, 0.6875, 0.125, 0.7188, 0.0625, 0.7188, 0.125, 0.6875, 0.125, 0.6875, 0.0625, 0.7188, 0.5, 0.7188, 0.5625, 0.6875, 0.5625, 0.6875, 0.5, 0.6875, 0.1875, 0.6875, 0.25, 0.6562, 0.25, 0.6562, 0.1875, 0.6875, 0.125, 0.6875, 0.1875, 0.6562, 0.1875, 0.6562, 0.125, 0.6875, 0.0625, 0.6875, 0.125, 0.6562, 0.125, 0.6562, 0.0625, 0.6875, 0.5, 0.6875, 0.5625, 0.6562, 0.5625, 0.6562, 0.5, 0.6719, 0.0, 0.6875, 0.0625, 0.6562, 0.0625, 0.6875, 0.4375, 0.6875, 0.5, 0.6562, 0.5, 0.6562, 0.4375, 0.6875, 0.375, 0.6875, 0.4375, 0.6562, 0.4375, 0.6562, 0.375, 0.6875, 0.3125, 0.6875, 0.375, 0.6562, 0.375, 0.6562, 0.3125, 0.6875, 0.25, 0.6875, 0.3125, 0.6562, 0.3125, 0.6562, 0.25, 0.6562, 0.4375, 0.6562, 0.5, 0.625, 0.5, 0.625, 0.4375, 0.6562, 0.375, 0.6562, 0.4375, 0.625, 0.4375, 0.625, 0.375, 0.6562, 0.3125, 0.6562, 0.375, 0.625, 0.375, 0.625, 0.3125, 0.6562, 0.25, 0.6562, 0.3125, 0.625, 0.3125, 0.625, 0.25, 0.6562, 0.1875, 0.6562, 0.25, 0.625, 0.25, 0.625, 0.1875, 0.6562, 0.125, 0.6562, 0.1875, 0.625, 0.1875, 0.625, 0.125, 0.6562, 0.0625, 0.6562, 0.125, 0.625, 0.125, 0.625, 0.0625, 0.6562, 0.5, 0.6562, 0.5625, 0.625, 0.5625, 0.625, 0.5, 0.6406, 0.0, 0.6562, 0.0625, 0.625, 0.0625, 0.625, 0.1875, 0.625, 0.25, 0.5938, 0.25, 0.5938, 0.1875, 0.625, 0.125, 0.625, 0.1875, 0.5938, 0.1875, 0.5938, 0.125, 0.625, 0.0625, 0.625, 0.125, 0.5938, 0.125, 0.5938, 0.0625, 0.625, 0.5, 0.625, 0.5625, 0.5938, 0.5625, 0.5938, 0.5, 0.6094, 0.0, 0.625, 0.0625, 0.5938, 0.0625, 0.625, 0.4375, 0.625, 0.5, 0.5938, 0.5, 0.5938, 0.4375, 0.625, 0.375, 0.625, 0.4375, 0.5938, 0.4375, 0.5938, 0.375, 0.625, 0.3125, 0.625, 0.375, 0.5938, 0.375, 0.5938, 0.3125, 0.625, 0.25, 0.625, 0.3125, 0.5938, 0.3125, 0.5938, 0.25, 0.5938, 0.375, 0.5938, 0.4375, 0.5625, 0.4375, 0.5625, 0.375, 0.5938, 0.3125, 0.5938, 0.375, 0.5625, 0.375, 0.5625, 0.3125, 0.5938, 0.25, 0.5938, 0.3125, 0.5625, 0.3125, 0.5625, 0.25, 0.5938, 0.1875, 0.5938, 0.25, 0.5625, 0.25, 0.5625, 0.1875, 0.5938, 0.125, 0.5938, 0.1875, 0.5625, 0.1875, 0.5625, 0.125, 0.5938, 0.0625, 0.5938, 0.125, 0.5625, 0.125, 0.5625, 0.0625, 0.5938, 0.5, 0.5938, 0.5625, 0.5625, 0.5625, 0.5625, 0.5, 0.5781, 0.0, 0.5938, 0.0625, 0.5625, 0.0625, 0.5938, 0.4375, 0.5938, 0.5, 0.5625, 0.5, 0.5625, 0.4375, 0.5625, 0.125, 0.5625, 0.1875, 0.5312, 0.1875, 0.5312, 0.125, 0.5625, 0.0625, 0.5625, 0.125, 0.5312, 0.125, 0.5312, 0.0625, 0.5625, 0.5, 0.5625, 0.5625, 0.5312, 0.5625, 0.5312, 0.5, 0.5469, 0.0, 0.5625, 0.0625, 0.5312, 0.0625, 0.5625, 0.4375, 0.5625, 0.5, 0.5312, 0.5, 0.5312, 0.4375, 0.5625, 0.375, 0.5625, 0.4375, 0.5312, 0.4375, 0.5312, 0.375, 0.5625, 0.3125, 0.5625, 0.375, 0.5312, 0.375, 0.5312, 0.3125, 0.5625, 0.25, 0.5625, 0.3125, 0.5312, 0.3125, 0.5312, 0.25, 0.5625, 0.1875, 0.5625, 0.25, 0.5312, 0.25, 0.5312, 0.1875, 0.5312, 0.3125, 0.5312, 0.375, 0.5, 0.375, 0.5, 0.3125, 0.5312, 0.25, 0.5312, 0.3125, 0.5, 0.3125, 0.5, 0.25, 0.5312, 0.1875, 0.5312, 0.25, 0.5, 0.25, 0.5, 0.1875, 0.5312, 0.125, 0.5312, 0.1875, 0.5, 0.1875, 0.5, 0.125, 0.5312, 0.0625, 0.5312, 0.125, 0.5, 0.125, 0.5, 0.0625, 0.5312, 0.5, 0.5312, 0.5625, 0.5, 0.5625, 0.5, 0.5, 0.5156, 0.0, 0.5312, 0.0625, 0.5, 0.0625, 0.5312, 0.4375, 0.5312, 0.5, 0.5, 0.5, 0.5, 0.4375, 0.5312, 0.375, 0.5312, 0.4375, 0.5, 0.4375, 0.5, 0.375, 0.5, 0.0625, 0.5, 0.125, 0.4688, 0.125, 0.4688, 0.0625, 0.5, 0.5, 0.5, 0.5625, 0.4688, 0.5625, 0.4687, 0.5, 0.4844, 0.0, 0.5, 0.0625, 0.4688, 0.0625, 0.5, 0.4375, 0.5, 0.5, 0.4687, 0.5, 0.4688, 0.4375, 0.5, 0.375, 0.5, 0.4375, 0.4688, 0.4375, 0.4688, 0.375, 0.5, 0.3125, 0.5, 0.375, 0.4688, 0.375, 0.4687, 0.3125, 0.5, 0.25, 0.5, 0.3125, 0.4687, 0.3125, 0.4688, 0.25, 0.5, 0.1875, 0.5, 0.25, 0.4688, 0.25, 0.4688, 0.1875, 0.5, 0.125, 0.5, 0.1875, 0.4688, 0.1875, 0.4688, 0.125, 0.4687, 0.3125, 0.4688, 0.375, 0.4375, 0.375, 0.4375, 0.3125, 0.4688, 0.25, 0.4687, 0.3125, 0.4375, 0.3125, 0.4375, 0.25, 0.4688, 0.1875, 0.4688, 0.25, 0.4375, 0.25, 0.4375, 0.1875, 0.4688, 0.125, 0.4688, 0.1875, 0.4375, 0.1875, 0.4375, 0.125, 0.4688, 0.0625, 0.4688, 0.125, 0.4375, 0.125, 0.4375, 0.0625, 0.4687, 0.5, 0.4688, 0.5625, 0.4375, 0.5625, 0.4375, 0.5, 0.4531, 0.0, 0.4688, 0.0625, 0.4375, 0.0625, 0.4688, 0.4375, 0.4687, 0.5, 0.4375, 0.5, 0.4375, 0.4375, 0.4688, 0.375, 0.4688, 0.4375, 0.4375, 0.4375, 0.4375, 0.375, 0.4375, 0.0625, 0.4375, 0.125, 0.4062, 0.125, 0.4062, 0.0625, 0.4375, 0.5, 0.4375, 0.5625, 0.4062, 0.5625, 0.4062, 0.5, 0.4219, 0.0, 0.4375, 0.0625, 0.4062, 0.0625, 0.4375, 0.4375, 0.4375, 0.5, 0.4062, 0.5, 0.4062, 0.4375, 0.4375, 0.375, 0.4375, 0.4375, 0.4062, 0.4375, 0.4062, 0.375, 0.4375, 0.3125, 0.4375, 0.375, 0.4062, 0.375, 0.4062, 0.3125, 0.4375, 0.25, 0.4375, 0.3125, 0.4062, 0.3125, 0.4062, 0.25, 0.4375, 0.1875, 0.4375, 0.25, 0.4062, 0.25, 0.4062, 0.1875, 0.4375, 0.125, 0.4375, 0.1875, 0.4062, 0.1875, 0.4062, 0.125, 0.4062, 0.25, 0.4062, 0.3125, 0.375, 0.3125, 0.375, 0.25, 0.4062, 0.1875, 0.4062, 0.25, 0.375, 0.25, 0.375, 0.1875, 0.4062, 0.125, 0.4062, 0.1875, 0.375, 0.1875, 0.375, 0.125, 0.4062, 0.0625, 0.4062, 0.125, 0.375, 0.125, 0.375, 0.0625, 0.4062, 0.5, 0.4062, 0.5625, 0.375, 0.5625, 0.375, 0.5, 0.3906, 0.0, 0.4062, 0.0625, 0.375, 0.0625, 0.4062, 0.4375, 0.4062, 0.5, 0.375, 0.5, 0.375, 0.4375, 0.4062, 0.375, 0.4062, 0.4375, 0.375, 0.4375, 0.375, 0.375, 0.4062, 0.3125, 0.4062, 0.375, 0.375, 0.375, 0.375, 0.3125, 0.375, 0.5, 0.375, 0.5625, 0.3438, 0.5625, 0.3437, 0.5, 0.3594, 0.0, 0.375, 0.0625, 0.3438, 0.0625, 0.375, 0.4375, 0.375, 0.5, 0.3437, 0.5, 0.3438, 0.4375, 0.375, 0.375, 0.375, 0.4375, 0.3438, 0.4375, 0.3438, 0.375, 0.375, 0.3125, 0.375, 0.375, 0.3438, 0.375, 0.3438, 0.3125, 0.375, 0.25, 0.375, 0.3125, 0.3438, 0.3125, 0.3438, 0.25, 0.375, 0.1875, 0.375, 0.25, 0.3438, 0.25, 0.3438, 0.1875, 0.375, 0.125, 0.375, 0.1875, 0.3438, 0.1875, 0.3438, 0.125, 0.375, 0.0625, 0.375, 0.125, 0.3438, 0.125, 0.3438, 0.0625, 0.3438, 0.25, 0.3438, 0.3125, 0.3125, 0.3125, 0.3125, 0.25, 0.3438, 0.1875, 0.3438, 0.25, 0.3125, 0.25, 0.3125, 0.1875, 0.3438, 0.125, 0.3438, 0.1875, 0.3125, 0.1875, 0.3125, 0.125, 0.3438, 0.0625, 0.3438, 0.125, 0.3125, 0.125, 0.3125, 0.0625, 0.3437, 0.5, 0.3438, 0.5625, 0.3125, 0.5625, 0.3125, 0.5, 0.3281, 0.0, 0.3438, 0.0625, 0.3125, 0.0625, 0.3438, 0.4375, 0.3437, 0.5, 0.3125, 0.5, 0.3125, 0.4375, 0.3438, 0.375, 0.3438, 0.4375, 0.3125, 0.4375, 0.3125, 0.375, 0.3438, 0.3125, 0.3438, 0.375, 0.3125, 0.375, 0.3125, 0.3125, 0.2969, 0.0, 0.3125, 0.0625, 0.2812, 0.0625, 0.3125, 0.4375, 0.3125, 0.5, 0.2812, 0.5, 0.2812, 0.4375, 0.3125, 0.375, 0.3125, 0.4375, 0.2812, 0.4375, 0.2812, 0.375, 0.3125, 0.3125, 0.3125, 0.375, 0.2812, 0.375, 0.2812, 0.3125, 0.3125, 0.25, 0.3125, 0.3125, 0.2812, 0.3125, 0.2812, 0.25, 0.3125, 0.1875, 0.3125, 0.25, 0.2812, 0.25, 0.2812, 0.1875, 0.3125, 0.125, 0.3125, 0.1875, 0.2812, 0.1875, 0.2812, 0.125, 0.3125, 0.0625, 0.3125, 0.125, 0.2812, 0.125, 0.2812, 0.0625, 0.3125, 0.5, 0.3125, 0.5625, 0.2812, 0.5625, 0.2812, 0.5, 0.2812, 0.1875, 0.2812, 0.25, 0.25, 0.25, 0.25, 0.1875, 0.2812, 0.125, 0.2812, 0.1875, 0.25, 0.1875, 0.25, 0.125, 0.2812, 0.0625, 0.2812, 0.125, 0.25, 0.125, 0.25, 0.0625, 0.2812, 0.5, 0.2812, 0.5625, 0.25, 0.5625, 0.25, 0.5, 0.2656, 0.0, 0.2812, 0.0625, 0.25, 0.0625, 0.2812, 0.4375, 0.2812, 0.5, 0.25, 0.5, 0.25, 0.4375, 0.2812, 0.375, 0.2812, 0.4375, 0.25, 0.4375, 0.25, 0.375, 0.2812, 0.3125, 0.2812, 0.375, 0.25, 0.375, 0.25, 0.3125, 0.2812, 0.25, 0.2812, 0.3125, 0.25, 0.3125, 0.25, 0.25, 0.25, 0.375, 0.25, 0.4375, 0.2188, 0.4375, 0.2188, 0.375, 0.25, 0.3125, 0.25, 0.375, 0.2188, 0.375, 0.2188, 0.3125, 0.25, 0.25, 0.25, 0.3125, 0.2188, 0.3125, 0.2188, 0.25, 0.25, 0.1875, 0.25, 0.25, 0.2188, 0.25, 0.2188, 0.1875, 0.25, 0.125, 0.25, 0.1875, 0.2188, 0.1875, 0.2188, 0.125, 0.25, 0.0625, 0.25, 0.125, 0.2188, 0.125, 0.2188, 0.0625, 0.25, 0.5, 0.25, 0.5625, 0.2188, 0.5625, 0.2187, 0.5, 0.2344, 0.0, 0.25, 0.0625, 0.2188, 0.0625, 0.25, 0.4375, 0.25, 0.5, 0.2187, 0.5, 0.2188, 0.4375, 0.2188, 0.125, 0.2188, 0.1875, 0.1875, 0.1875, 0.1875, 0.125, 0.2188, 0.0625, 0.2188, 0.125, 0.1875, 0.125, 0.1875, 0.0625, 0.2187, 0.5, 0.2188, 0.5625, 0.1875, 0.5625, 0.1875, 0.5, 0.2031, 0.0, 0.2188, 0.0625, 0.1875, 0.0625, 0.2188, 0.4375, 0.2187, 0.5, 0.1875, 0.5, 0.1875, 0.4375, 0.2188, 0.375, 0.2188, 0.4375, 0.1875, 0.4375, 0.1875, 0.375, 0.2188, 0.3125, 0.2188, 0.375, 0.1875, 0.375, 0.1875, 0.3125, 0.2188, 0.25, 0.2188, 0.3125, 0.1875, 0.3125, 0.1875, 0.25, 0.2188, 0.1875, 0.2188, 0.25, 0.1875, 0.25, 0.1875, 0.1875, 0.1875, 0.375, 0.1875, 0.4375, 0.1562, 0.4375, 0.1563, 0.375, 0.1875, 0.3125, 0.1875, 0.375, 0.1563, 0.375, 0.1562, 0.3125, 0.1875, 0.25, 0.1875, 0.3125, 0.1562, 0.3125, 0.1562, 0.25, 0.1875, 0.1875, 0.1875, 0.25, 0.1562, 0.25, 0.1562, 0.1875, 0.1875, 0.125, 0.1875, 0.1875, 0.1562, 0.1875, 0.1562, 0.125, 0.1875, 0.0625, 0.1875, 0.125, 0.1562, 0.125, 0.1563, 0.0625, 0.1875, 0.5, 0.1875, 0.5625, 0.1562, 0.5625, 0.1562, 0.5, 0.1719, 0.0, 0.1875, 0.0625, 0.1563, 0.0625, 0.1875, 0.4375, 0.1875, 0.5, 0.1562, 0.5, 0.1562, 0.4375, 0.1562, 0.125, 0.1562, 0.1875, 0.125, 0.1875, 0.125, 0.125, 0.1563, 0.0625, 0.1562, 0.125, 0.125, 0.125, 0.125, 0.0625, 0.1562, 0.5, 0.1562, 0.5625, 0.125, 0.5625, 0.125, 0.5, 0.1406, 0.0, 0.1563, 0.0625, 0.125, 0.0625, 0.1562, 0.4375, 0.1562, 0.5, 0.125, 0.5, 0.125, 0.4375, 0.1563, 0.375, 0.1562, 0.4375, 0.125, 0.4375, 0.125, 0.375, 0.1562, 0.3125, 0.1563, 0.375, 0.125, 0.375, 0.125, 0.3125, 0.1562, 0.25, 0.1562, 0.3125, 0.125, 0.3125, 0.125, 0.25, 0.1562, 0.1875, 0.1562, 0.25, 0.125, 0.25, 0.125, 0.1875, 0.125, 0.3125, 0.125, 0.375, 0.09375, 0.375, 0.09375, 0.3125, 0.125, 0.25, 0.125, 0.3125, 0.09375, 0.3125, 0.09375, 0.25, 0.125, 0.1875, 0.125, 0.25, 0.09375, 0.25, 0.09375, 0.1875, 0.125, 0.125, 0.125, 0.1875, 0.09375, 0.1875, 0.09375, 0.125, 0.125, 0.0625, 0.125, 0.125, 0.09375, 0.125, 0.09375, 0.0625, 0.125, 0.5, 0.125, 0.5625, 0.09375, 0.5625, 0.09375, 0.5, 0.1094, 0.0, 0.125, 0.0625, 0.09375, 0.0625, 0.125, 0.4375, 0.125, 0.5, 0.09375, 0.5, 0.09375, 0.4375, 0.125, 0.375, 0.125, 0.4375, 0.09375, 0.4375, 0.09375, 0.375, 0.09375, 0.0625, 0.09375, 0.125, 0.0625, 0.125, 0.0625, 0.0625, 0.09375, 0.5, 0.09375, 0.5625, 0.0625, 0.5625, 0.0625, 0.5, 0.07812, 0.0, 0.09375, 0.0625, 0.0625, 0.0625, 0.09375, 0.4375, 0.09375, 0.5, 0.0625, 0.5, 0.0625, 0.4375, 0.09375, 0.375, 0.09375, 0.4375, 0.0625, 0.4375, 0.0625, 0.375, 0.09375, 0.3125, 0.09375, 0.375, 0.0625, 0.375, 0.0625, 0.3125, 0.09375, 0.25, 0.09375, 0.3125, 0.0625, 0.3125, 0.0625, 0.25, 0.09375, 0.1875, 0.09375, 0.25, 0.0625, 0.25, 0.0625, 0.1875, 0.09375, 0.125, 0.09375, 0.1875, 0.0625, 0.1875, 0.0625, 0.125, 0.0625, 0.3125, 0.0625, 0.375, 0.03125, 0.375, 0.03125, 0.3125, 0.0625, 0.25, 0.0625, 0.3125, 0.03125, 0.3125, 0.03125, 0.25, 0.0625, 0.1875, 0.0625, 0.25, 0.03125, 0.25, 0.03125, 0.1875, 0.0625, 0.125, 0.0625, 0.1875, 0.03125, 0.1875, 0.03125, 0.125, 0.0625, 0.0625, 0.0625, 0.125, 0.03125, 0.125, 0.03125, 0.0625, 0.0625, 0.5, 0.0625, 0.5625, 0.03125, 0.5625, 0.03125, 0.5, 0.04687, 0.0, 0.0625, 0.0625, 0.03125, 0.0625, 0.0625, 0.4375, 0.0625, 0.5, 0.03125, 0.5, 0.03125, 0.4375, 0.0625, 0.375, 0.0625, 0.4375, 0.03125, 0.4375, 0.03125, 0.375, 0.03125, 0.0625, 0.03125, 0.125, 0.0, 0.125, 0.0, 0.0625, 0.03125, 0.5, 0.03125, 0.5625, 0.0, 0.5625, 0.0, 0.5, 0.01562, 0.0, 0.03125, 0.0625, 0.0, 0.0625, 0.03125, 0.4375, 0.03125, 0.5, 0.0, 0.5, 0.0, 0.4375, 0.03125, 0.375, 0.03125, 0.4375, 0.0, 0.4375, 0.0, 0.375, 0.03125, 0.3125, 0.03125, 0.375, 0.0, 0.375, 0.0, 0.3125, 0.03125, 0.25, 0.03125, 0.3125, 0.0, 0.3125, 0.0, 0.25, 0.03125, 0.1875, 0.03125, 0.25, 0.0, 0.25, 0.0, 0.1875, 0.03125, 0.125, 0.03125, 0.1875, 0.0, 0.1875, 0.0, 0.125, 1.0, 0.25, 1.0, 0.3125, 0.9687, 0.3125, 0.9688, 0.25, 1.0, 0.1875, 1.0, 0.25, 0.9688, 0.25, 0.9687, 0.1875, 1.0, 0.125, 1.0, 0.1875, 0.9687, 0.1875, 0.9687, 0.125, 1.0, 0.0625, 1.0, 0.125, 0.9687, 0.125, 0.9688, 0.0625, 1.0, 0.5, 1.0, 0.5625, 0.9687, 0.5625, 0.9687, 0.5, 0.9844, 0.0, 1.0, 0.0625, 0.9688, 0.0625, 1.0, 0.4375, 1.0, 0.5, 0.9687, 0.5, 0.9687, 0.4375, 1.0, 0.375, 1.0, 0.4375, 0.9687, 0.4375, 0.9688, 0.375, 1.0, 0.3125, 1.0, 0.375, 0.9688, 0.375, 0.9687, 0.3125, 0.9531, 0.0, 0.9688, 0.0625, 0.9375, 0.0625, 0.9687, 0.4375, 0.9687, 0.5, 0.9375, 0.5, 0.9375, 0.4375, 0.9688, 0.375, 0.9687, 0.4375, 0.9375, 0.4375, 0.9375, 0.375, 0.9687, 0.3125, 0.9688, 0.375, 0.9375, 0.375, 0.9375, 0.3125, 0.9688, 0.25, 0.9687, 0.3125, 0.9375, 0.3125, 0.9375, 0.25, 0.9687, 0.1875, 0.9688, 0.25, 0.9375, 0.25, 0.9375, 0.1875, 0.9687, 0.125, 0.9687, 0.1875, 0.9375, 0.1875, 0.9375, 0.125, 0.9688, 0.0625, 0.9687, 0.125, 0.9375, 0.125, 0.9375, 0.0625, 0.9687, 0.5, 0.9687, 0.5625, 0.9375, 0.5625, 0.9375, 0.5, 0.9375, 0.1875, 0.9375, 0.25, 0.9062, 0.25, 0.9062, 0.1875, 0.9375, 0.125, 0.9375, 0.1875, 0.9062, 0.1875, 0.9062, 0.125, 0.9375, 0.0625, 0.9375, 0.125, 0.9062, 0.125, 0.9062, 0.0625, 0.9375, 0.5, 0.9375, 0.5625, 0.9062, 0.5625, 0.9062, 0.5, 0.9219, 0.0, 0.9375, 0.0625, 0.9062, 0.0625, 0.9375, 0.4375, 0.9375, 0.5, 0.9062, 0.5, 0.9062, 0.4375, 0.9375, 0.375, 0.9375, 0.4375, 0.9062, 0.4375, 0.9062, 0.375, 0.9375, 0.3125, 0.9375, 0.375, 0.9062, 0.375, 0.9062, 0.3125, 0.9375, 0.25, 0.9375, 0.3125, 0.9062, 0.3125, 0.9062, 0.25, 0.9062, 0.4375, 0.9062, 0.5, 0.875, 0.5, 0.875, 0.4375, 0.9062, 0.375, 0.9062, 0.4375, 0.875, 0.4375, 0.875, 0.375, 0.9062, 0.3125, 0.9062, 0.375, 0.875, 0.375, 0.875, 0.3125, 0.9062, 0.25, 0.9062, 0.3125, 0.875, 0.3125, 0.875, 0.25, 0.9062, 0.1875, 0.9062, 0.25, 0.875, 0.25, 0.875, 0.1875, 0.9062, 0.125, 0.9062, 0.1875, 0.875, 0.1875, 0.875, 0.125, 0.9062, 0.0625, 0.9062, 0.125, 0.875, 0.125, 0.875, 0.0625, 0.9062, 0.5, 0.9062, 0.5625, 0.875, 0.5625, 0.875, 0.5, 0.8906, 0.0, 0.9062, 0.0625, 0.875, 0.0625, 0.875, 0.1875, 0.875, 0.25, 0.8438, 0.25, 0.8437, 0.1875, 0.875, 0.125, 0.875, 0.1875, 0.8437, 0.1875, 0.8438, 0.125, 0.875, 0.0625, 0.875, 0.125, 0.8438, 0.125, 0.8438, 0.0625, 0.875, 0.5, 0.875, 0.5625, 0.8437, 0.5625, 0.8437, 0.5, 0.8594, 0.0, 0.875, 0.0625, 0.8438, 0.0625, 0.875, 0.4375, 0.875, 0.5, 0.8437, 0.5, 0.8437, 0.4375, 0.875, 0.375, 0.875, 0.4375, 0.8437, 0.4375, 0.8438, 0.375, 0.875, 0.3125, 0.875, 0.375, 0.8438, 0.375, 0.8437, 0.3125, 0.875, 0.25, 0.875, 0.3125, 0.8437, 0.3125, 0.8438, 0.25, 0.8438, 0.375, 0.8437, 0.4375, 0.8125, 0.4375, 0.8125, 0.375, 0.8437, 0.3125, 0.8438, 0.375, 0.8125, 0.375, 0.8125, 0.3125, 0.8438, 0.25, 0.8437, 0.3125, 0.8125, 0.3125, 0.8125, 0.25, 0.8437, 0.1875, 0.8438, 0.25, 0.8125, 0.25, 0.8125, 0.1875, 0.8438, 0.125, 0.8437, 0.1875, 0.8125, 0.1875, 0.8125, 0.125, 0.8438, 0.0625, 0.8438, 0.125, 0.8125, 0.125, 0.8125, 0.0625, 0.8437, 0.5, 0.8437, 0.5625, 0.8125, 0.5625, 0.8125, 0.5, 0.8281, 0.0, 0.8438, 0.0625, 0.8125, 0.0625, 0.8437, 0.4375, 0.8437, 0.5, 0.8125, 0.5, 0.8125, 0.4375, 0.8125, 0.125, 0.8125, 0.1875, 0.7812, 0.1875, 0.7812, 0.125, 0.8125, 0.0625, 0.8125, 0.125, 0.7812, 0.125, 0.7812, 0.0625, 0.8125, 0.5, 0.8125, 0.5625, 0.7812, 0.5625, 0.7812, 0.5, 0.7969, 0.0, 0.8125, 0.0625, 0.7812, 0.0625, 0.8125, 0.4375, 0.8125, 0.5, 0.7812, 0.5, 0.7812, 0.4375, 0.8125, 0.375, 0.8125, 0.4375, 0.7812, 0.4375, 0.7812, 0.375, 0.8125, 0.3125, 0.8125, 0.375, 0.7812, 0.375, 0.7812, 0.3125, 0.8125, 0.25, 0.8125, 0.3125, 0.7812, 0.3125, 0.7812, 0.25, 0.8125, 0.1875, 0.8125, 0.25, 0.7812, 0.25, 0.7812, 0.1875, 0.7812, 0.375, 0.7812, 0.4375, 0.75, 0.4375, 0.75, 0.375, 0.7812, 0.3125, 0.7812, 0.375, 0.75, 0.375, 0.75, 0.3125, 0.7812, 0.25, 0.7812, 0.3125, 0.75, 0.3125, 0.75, 0.25, 0.7812, 0.1875, 0.7812, 0.25, 0.75, 0.25, 0.75, 0.1875, 0.7812, 0.125, 0.7812, 0.1875, 0.75, 0.1875, 0.75, 0.125, 0.7812, 0.0625, 0.7812, 0.125, 0.75, 0.125, 0.75, 0.0625, 0.7812, 0.5, 0.7812, 0.5625, 0.75, 0.5625, 0.75, 0.5, 0.7656, 0.0, 0.7812, 0.0625, 0.75, 0.0625, 0.7812, 0.4375, 0.7812, 0.5, 0.75, 0.5, 0.75, 0.4375, 1.0, 0.5226, 1.0, 1.0, 0.9688, 1.0, 0.9688, 0.5226, 0.9688, 0.5226, 0.9688, 1.0, 0.9375, 1.0, 0.9375, 0.5226, 0.9375, 0.5226, 0.9375, 1.0, 0.9062, 1.0, 0.9062, 0.5226, 0.9062, 0.5226, 0.9062, 1.0, 0.875, 1.0, 0.875, 0.5226, 0.875, 0.5226, 0.875, 1.0, 0.8438, 1.0, 0.8438, 0.5226, 0.8438, 0.5226, 0.8438, 1.0, 0.8125, 1.0, 0.8125, 0.5226, 0.8125, 0.5226, 0.8125, 1.0, 0.7812, 1.0, 0.7812, 0.5226, 0.7812, 0.5226, 0.7812, 1.0, 0.75, 1.0, 0.75, 0.5226, 0.75, 0.5226, 0.75, 1.0, 0.7188, 1.0, 0.7188, 0.5226, 0.7188, 0.5226, 0.7188, 1.0, 0.6875, 1.0, 0.6875, 0.5226, 0.6875, 0.5226, 0.6875, 1.0, 0.6562, 1.0, 0.6562, 0.5226, 0.6562, 0.5226, 0.6562, 1.0, 0.625, 1.0, 0.625, 0.5226, 0.625, 0.5226, 0.625, 1.0, 0.5938, 1.0, 0.5938, 0.5226, 0.5938, 0.5226, 0.5938, 1.0, 0.5625, 1.0, 0.5625, 0.5226, 0.5625, 0.5226, 0.5625, 1.0, 0.5312, 1.0, 0.5313, 0.5226, 0.5313, 0.5226, 0.5312, 1.0, 0.5, 1.0, 0.5, 0.5226, 0.5, 0.5226, 0.5, 1.0, 0.4688, 1.0, 0.4688, 0.5226, 0.4688, 0.5226, 0.4688, 1.0, 0.4375, 1.0, 0.4375, 0.5226, 0.4375, 0.5226, 0.4375, 1.0, 0.4062, 1.0, 0.4062, 0.5226, 0.4062, 0.5226, 0.4062, 1.0, 0.375, 1.0, 0.375, 0.5226, 0.375, 0.5226, 0.375, 1.0, 0.3438, 1.0, 0.3438, 0.5226, 0.3438, 0.5226, 0.3438, 1.0, 0.3125, 1.0, 0.3125, 0.5226, 0.3125, 0.5226, 0.3125, 1.0, 0.2812, 1.0, 0.2812, 0.5226, 0.2812, 0.5226, 0.2812, 1.0, 0.25, 1.0, 0.25, 0.5226, 0.25, 0.5226, 0.25, 1.0, 0.2188, 1.0, 0.2188, 0.5226, 0.2188, 0.5226, 0.2188, 1.0, 0.1875, 1.0, 0.1875, 0.5226, 0.1875, 0.5226, 0.1875, 1.0, 0.1562, 1.0, 0.1562, 0.5226, 0.1562, 0.5226, 0.1562, 1.0, 0.125, 1.0, 0.125, 0.5226, 0.125, 0.5226, 0.125, 1.0, 0.09375, 1.0, 0.09375, 0.5226, 0.09375, 0.5226, 0.09375, 1.0, 0.0625, 1.0, 0.0625, 0.5226, 0.0625, 1.0, 0.09375, 1.0, 0.09375, 1.0, 0.0625, 1.0, 0.0625, 0.5226, 0.0625, 1.0, 0.03125, 1.0, 0.03125, 0.5226, 0.03125, 0.5226, 0.03125, 1.0, 0.0, 1.0, 0.0, 0.5226, 0.75, 0.49, 0.7968, 0.4854, 0.8418, 0.4717, 0.8833, 0.4496, 0.9197, 0.4197, 0.9496, 0.3833, 0.9717, 0.3418, 0.9854, 0.2968, 0.99, 0.25, 0.9854, 0.2032, 0.9717, 0.1582, 0.9496, 0.1167, 0.9197, 0.08029, 0.8833, 0.05045, 0.8418, 0.02827, 0.7968, 0.01461, 0.75, 0.01, 0.7032, 0.01461, 0.6582, 0.02827, 0.6167, 0.05045, 0.5803, 0.08029, 0.5504, 0.1167, 0.5283, 0.1582, 0.5146, 0.2032, 0.51, 0.25, 0.5146, 0.2968, 0.5283, 0.3418, 0.5504, 0.3833, 0.5803, 0.4197, 0.6167, 0.4496, 0.6582, 0.4717, 0.7032, 0.4854, 0.03125, 0.5, 0.03125, 0.5226, 0.0, 0.5226, 0.0, 0.5, 0.0625, 0.5, 0.0625, 0.5226, 0.03125, 0.5226, 0.03125, 0.5, 0.09375, 0.5, 0.09375, 0.5226, 0.0625, 0.5226, 0.0625, 0.5, 0.125, 0.5, 0.125, 0.5226, 0.09375, 0.5226, 0.09375, 0.5, 0.1562, 0.5, 0.1562, 0.5226, 0.125, 0.5226, 0.125, 0.5, 0.1875, 0.5, 0.1875, 0.5226, 0.1562, 0.5226, 0.1562, 0.5, 0.2188, 0.5, 0.2188, 0.5226, 0.1875, 0.5226, 0.1875, 0.5, 0.25, 0.5, 0.25, 0.5226, 0.2188, 0.5226, 0.2188, 0.5, 0.2812, 0.5, 0.2812, 0.5226, 0.25, 0.5226, 0.25, 0.5, 0.3125, 0.5, 0.3125, 0.5226, 0.2812, 0.5226, 0.2812, 0.5, 0.3438, 0.5, 0.3438, 0.5226, 0.3125, 0.5226, 0.3125, 0.5, 0.375, 0.5, 0.375, 0.5226, 0.3438, 0.5226, 0.3438, 0.5, 0.4062, 0.5, 0.4062, 0.5226, 0.375, 0.5226, 0.375, 0.5, 0.4375, 0.5, 0.4375, 0.5226, 0.4062, 0.5226, 0.4062, 0.5, 0.4688, 0.5, 0.4688, 0.5226, 0.4375, 0.5226, 0.4375, 0.5, 0.5, 0.5, 0.5, 0.5226, 0.4688, 0.5226, 0.4688, 0.5, 0.5312, 0.5, 0.5313, 0.5226, 0.5, 0.5226, 0.5, 0.5, 0.5625, 0.5, 0.5625, 0.5226, 0.5313, 0.5226, 0.5312, 0.5, 0.5938, 0.5, 0.5938, 0.5226, 0.5625, 0.5226, 0.5625, 0.5, 0.625, 0.5, 0.625, 0.5226, 0.5938, 0.5226, 0.5938, 0.5, 0.6562, 0.5, 0.6562, 0.5226, 0.625, 0.5226, 0.625, 0.5, 0.6875, 0.5, 0.6875, 0.5226, 0.6562, 0.5226, 0.6562, 0.5, 0.7188, 0.5, 0.7188, 0.5226, 0.6875, 0.5226, 0.6875, 0.5, 0.75, 0.5, 0.75, 0.5226, 0.7188, 0.5226, 0.7188, 0.5, 0.7812, 0.5, 0.7812, 0.5226, 0.75, 0.5226, 0.75, 0.5, 0.8125, 0.5, 0.8125, 0.5226, 0.7812, 0.5226, 0.7812, 0.5, 0.8438, 0.5, 0.8438, 0.5226, 0.8125, 0.5226, 0.8125, 0.5, 0.875, 0.5, 0.875, 0.5226, 0.8438, 0.5226, 0.8438, 0.5, 0.9062, 0.5, 0.9062, 0.5226, 0.875, 0.5226, 0.875, 0.5, 0.9375, 0.5, 0.9375, 0.5226, 0.9062, 0.5226, 0.9062, 0.5, 0.9688, 0.5, 0.9688, 0.5226, 0.9375, 0.5226, 0.9375, 0.5, 1.0, 0.5, 1.0, 0.5226, 0.9688, 0.5226, 0.9688, 0.5, 0.3125, 1.0, 0.3438, 1.0, 0.3438, 1.0, 0.3125, 1.0, 0.75, 1.0, 0.7812, 1.0, 0.7812, 1.0, 0.75, 1.0, 0.5312, 1.0, 0.5625, 1.0, 0.5625, 1.0, 0.5312, 1.0, 0.3125, 1.0, 0.3438, 1.0, 0.3438, 1.0, 0.3125, 1.0, 0.9375, 1.0, 0.9688, 1.0, 0.9688, 1.0, 0.9375, 1.0, 0.03125, 1.0, 0.0625, 1.0, 0.0625, 1.0, 0.03125, 1.0, 0.7188, 1.0, 0.75, 1.0, 0.75, 1.0, 0.7188, 1.0, 0.5, 1.0, 0.5312, 1.0, 0.5312, 1.0, 0.5, 1.0, 0.2812, 1.0, 0.3125, 1.0, 0.3125, 1.0, 0.2812, 1.0, 0.9062, 1.0, 0.9375, 1.0, 0.9375, 1.0, 0.9062, 1.0, 0.6875, 1.0, 0.7188, 1.0, 0.7188, 1.0, 0.6875, 1.0, 0.4688, 1.0, 0.5, 1.0, 0.5, 1.0, 0.4688, 1.0, 0.0, 1.0, 0.03125, 1.0, 0.03125, 1.0, 0.0, 1.0, 0.25, 1.0, 0.2812, 1.0, 0.2812, 1.0, 0.25, 1.0, 0.875, 1.0, 0.9062, 1.0, 0.9062, 1.0, 0.875, 1.0, 0.6562, 1.0, 0.6875, 1.0, 0.6875, 1.0, 0.6562, 1.0, 0.4375, 1.0, 0.4688, 1.0, 0.4688, 1.0, 0.4375, 1.0, 0.2188, 1.0, 0.25, 1.0, 0.25, 1.0, 0.2188, 1.0, 0.8438, 1.0, 0.875, 1.0, 0.875, 1.0, 0.8438, 1.0, 0.625, 1.0, 0.6562, 1.0, 0.6562, 1.0, 0.625, 1.0, 0.1875, 1.0, 0.2188, 1.0, 0.2188, 1.0, 0.1875, 1.0, 0.4062, 1.0, 0.4375, 1.0, 0.4375, 1.0, 0.4062, 1.0, 0.1562, 1.0, 0.1875, 1.0, 0.1875, 1.0, 0.1562, 1.0, 0.8125, 1.0, 0.8438, 1.0, 0.8438, 1.0, 0.8125, 1.0, 0.5938, 1.0, 0.625, 1.0, 0.625, 1.0, 0.5938, 1.0, 0.125, 1.0, 0.1562, 1.0, 0.1562, 1.0, 0.125, 1.0, 0.375, 1.0, 0.4062, 1.0, 0.4062, 1.0, 0.375, 1.0, 0.09375, 1.0, 0.125, 1.0, 0.125, 1.0, 0.09375, 1.0, 0.7812, 1.0, 0.8125, 1.0, 0.8125, 1.0, 0.7812, 1.0, 0.9688, 1.0, 1.0, 1.0, 1.0, 1.0, 0.9688, 1.0, 0.5625, 1.0, 0.5938, 1.0, 0.5938, 1.0, 0.5625, 1.0, 0.3438, 1.0, 0.375, 1.0, 0.375, 1.0, 0.3438, 1.0, 0.2188, 1.0, 0.25, 1.0, 0.25, 1.0, 0.2188, 1.0, 0.7188, 1.0, 0.75, 1.0, 0.75, 1.0, 0.7188, 1.0, 0.2812, 1.0, 0.3125, 1.0, 0.3125, 1.0, 0.2812, 1.0, 0.6875, 1.0, 0.7188, 1.0, 0.7188, 1.0, 0.6875, 1.0, 0.25, 1.0, 0.2812, 1.0, 0.2812, 1.0, 0.25, 1.0, 0.6562, 1.0, 0.6875, 1.0, 0.6875, 1.0, 0.6562, 1.0, 0.2188, 1.0, 0.25, 1.0, 0.25, 1.0, 0.2188, 1.0, 0.625, 1.0, 0.6562, 1.0, 0.6562, 1.0, 0.625, 1.0, 0.1875, 1.0, 0.2188, 1.0, 0.2188, 1.0, 0.1875, 1.0, 0.5938, 1.0, 0.625, 1.0, 0.625, 1.0, 0.5938, 1.0, 0.1562, 1.0, 0.1875, 1.0, 0.1875, 1.0, 0.1562, 1.0, 0.5625, 1.0, 0.5938, 1.0, 0.5938, 1.0, 0.5625, 1.0, 0.9688, 1.0, 1.0, 1.0, 1.0, 1.0, 0.9688, 1.0, 0.125, 1.0, 0.1562, 1.0, 0.1562, 1.0, 0.125, 1.0, 0.5312, 1.0, 0.5625, 1.0, 0.5625, 1.0, 0.5312, 1.0, 0.9375, 1.0, 0.9688, 1.0, 0.9688, 1.0, 0.9375, 1.0, 0.09375, 1.0, 0.125, 1.0, 0.125, 1.0, 0.09375, 1.0, 0.5, 1.0, 0.5312, 1.0, 0.5312, 1.0, 0.5, 1.0, 0.9062, 1.0, 0.9375, 1.0, 0.9375, 1.0, 0.9062, 1.0, 0.0625, 1.0, 0.09375, 1.0, 0.09375, 1.0, 0.0625, 1.0, 0.4688, 1.0, 0.5, 1.0, 0.5, 1.0, 0.4688, 1.0, 0.875, 1.0, 0.9062, 1.0, 0.9062, 1.0, 0.875, 1.0, 0.03125, 1.0, 0.0625, 1.0, 0.0625, 1.0, 0.03125, 1.0, 0.4375, 1.0, 0.4688, 1.0, 0.4688, 1.0, 0.4375, 1.0, 0.8438, 1.0, 0.875, 1.0, 0.875, 1.0, 0.8438, 1.0, 0.0, 1.0, 0.03125, 1.0, 0.03125, 1.0, 0.0, 1.0, 0.4062, 1.0, 0.4375, 1.0, 0.4375, 1.0, 0.4062, 1.0, 0.8125, 1.0, 0.8438, 1.0, 0.8438, 1.0, 0.8125, 1.0, 0.375, 1.0, 0.4062, 1.0, 0.4062, 1.0, 0.375, 1.0, 0.7812, 1.0, 0.8125, 1.0, 0.8125, 1.0, 0.7812, 1.0, 0.3438, 1.0, 0.375, 1.0, 0.375, 1.0, 0.3438, 1.0, 0.75, 1.0, 0.7812, 1.0, 0.7812, 1.0, 0.75, 1.0, 0.625, 1.0, 0.6562, 1.0, 0.6562, 1.0, 0.625, 1.0, 0.1875, 1.0, 0.2188, 1.0, 0.2188, 1.0, 0.1875, 1.0, 0.5938, 1.0, 0.625, 1.0, 0.625, 1.0, 0.5938, 1.0, 0.1562, 1.0, 0.1875, 1.0, 0.1875, 1.0, 0.1562, 1.0, 0.5625, 1.0, 0.5938, 1.0, 0.5938, 1.0, 0.5625, 1.0, 0.9688, 1.0, 1.0, 1.0, 1.0, 1.0, 0.9688, 1.0, 0.125, 1.0, 0.1562, 1.0, 0.1562, 1.0, 0.125, 1.0, 0.5312, 1.0, 0.5625, 1.0, 0.5625, 1.0, 0.5312, 1.0, 0.9375, 1.0, 0.9688, 1.0, 0.9688, 1.0, 0.9375, 1.0, 0.09375, 1.0, 0.125, 1.0, 0.125, 1.0, 0.09375, 1.0, 0.5, 1.0, 0.5312, 1.0, 0.5312, 1.0, 0.5, 1.0, 0.9062, 1.0, 0.9375, 1.0, 0.9375, 1.0, 0.9062, 1.0, 0.0625, 1.0, 0.09375, 1.0, 0.09375, 1.0, 0.0625, 1.0, 0.4688, 1.0, 0.5, 1.0, 0.5, 1.0, 0.4688, 1.0, 0.875, 1.0, 0.9062, 1.0, 0.9062, 1.0, 0.875, 1.0, 0.03125, 1.0, 0.0625, 1.0, 0.0625, 1.0, 0.03125, 1.0, 0.4375, 1.0, 0.4688, 1.0, 0.4688, 1.0, 0.4375, 1.0, 0.8438, 1.0, 0.875, 1.0, 0.875, 1.0, 0.8438, 1.0, 0.0, 1.0, 0.03125, 1.0, 0.03125, 1.0, 0.0, 1.0, 0.4062, 1.0, 0.4375, 1.0, 0.4375, 1.0, 0.4062, 1.0, 0.8125, 1.0, 0.8438, 1.0, 0.8438, 1.0, 0.8125, 1.0, 0.375, 1.0, 0.4062, 1.0, 0.4062, 1.0, 0.375, 1.0, 0.7812, 1.0, 0.8125, 1.0, 0.8125, 1.0, 0.7812, 1.0, 0.3438, 1.0, 0.375, 1.0, 0.375, 1.0, 0.3438, 1.0, 0.75, 1.0, 0.7812, 1.0, 0.7812, 1.0, 0.75, 1.0, 0.3125, 1.0, 0.3438, 1.0, 0.3438, 1.0, 0.3125, 1.0, 0.7188, 1.0, 0.75, 1.0, 0.75, 1.0, 0.7188, 1.0, 0.2812, 1.0, 0.3125, 1.0, 0.3125, 1.0, 0.2812, 1.0, 0.6875, 1.0, 0.7188, 1.0, 0.7188, 1.0, 0.6875, 1.0, 0.25, 1.0, 0.2812, 1.0, 0.2812, 1.0, 0.25, 1.0, 0.6562, 1.0, 0.6875, 1.0, 0.6875, 1.0, 0.6562, 1.0, 0.9688, 1.0, 0.0, 1.0, 0.03125, 1.0, 0.0625, 1.0, 0.09375, 1.0, 0.125, 1.0, 0.1562, 1.0, 0.1875, 1.0, 0.2188, 1.0, 0.25, 1.0, 0.2812, 1.0, 0.3125, 1.0, 0.3438, 1.0, 0.375, 1.0, 0.4062, 1.0, 0.4375, 1.0, 0.4688, 1.0, 0.5, 1.0, 0.5312, 1.0, 0.5625, 1.0, 0.5938, 1.0, 0.625, 1.0, 0.6562, 1.0, 0.6875, 1.0, 0.7188, 1.0, 0.75, 1.0, 0.7812, 1.0, 0.8125, 1.0, 0.8438, 1.0, 0.875, 1.0, 0.9062, 1.0, 0.9375, 1.0])
me_sphere.update()
me_cylinder_001 = bpy.data.meshes.new('Cylinder.001')
me_cylinder_001.from_pydata([(0.0, 1.0, -1.0), (0.0, 1.0, 1.0), (0.1951, 0.9808, -1.0), (0.1951, 0.9808, 1.0), (0.3827, 0.9239, -1.0), (0.3827, 0.9239, 1.0), (0.5556, 0.8315, -1.0), (0.5556, 0.8315, 1.0), (0.7071, 0.7071, -1.0), (0.7071, 0.7071, 1.0), (0.8315, 0.5556, -1.0), (0.8315, 0.5556, 1.0), (0.9239, 0.3827, -1.0), (0.9239, 0.3827, 1.0), (0.9808, 0.1951, -1.0), (0.9808, 0.1951, 1.0), (1.0, 0.0, -1.0), (1.0, 0.0, 1.0), (0.9808, -0.1951, -1.0), (0.9808, -0.1951, 1.0), (0.9239, -0.3827, -1.0), (0.9239, -0.3827, 1.0), (0.8315, -0.5556, -1.0), (0.8315, -0.5556, 1.0), (0.7071, -0.7071, -1.0), (0.7071, -0.7071, 1.0), (0.5556, -0.8315, -1.0), (0.5556, -0.8315, 1.0), (0.3827, -0.9239, -1.0), (0.3827, -0.9239, 1.0), (0.1951, -0.9808, -1.0), (0.1951, -0.9808, 1.0), (0.0, -1.0, -1.0), (0.0, -1.0, 1.0), (-0.1951, -0.9808, -1.0), (-0.1951, -0.9808, 1.0), (-0.3827, -0.9239, -1.0), (-0.3827, -0.9239, 1.0), (-0.5556, -0.8315, -1.0), (-0.5556, -0.8315, 1.0), (-0.7071, -0.7071, -1.0), (-0.7071, -0.7071, 1.0), (-0.8315, -0.5556, -1.0), (-0.8315, -0.5556, 1.0), (-0.9239, -0.3827, -1.0), (-0.9239, -0.3827, 1.0), (-0.9808, -0.1951, -1.0), (-0.9808, -0.1951, 1.0), (-1.0, 0.0, -1.0), (-1.0, 0.0, 1.0), (-0.9808, 0.1951, -1.0), (-0.9808, 0.1951, 1.0), (-0.9239, 0.3827, -1.0), (-0.9239, 0.3827, 1.0), (-0.8315, 0.5556, -1.0), (-0.8315, 0.5556, 1.0), (-0.7071, 0.7071, -1.0), (-0.7071, 0.7071, 1.0), (-0.5556, 0.8315, -1.0), (-0.5556, 0.8315, 1.0), (-0.3827, 0.9239, -1.0), (-0.3827, 0.9239, 1.0), (-0.1951, 0.9808, -1.0), (-0.1951, 0.9808, 1.0)], [], [(0, 1, 3, 2), (2, 3, 5, 4), (4, 5, 7, 6), (6, 7, 9, 8), (8, 9, 11, 10), (10, 11, 13, 12), (12, 13, 15, 14), (14, 15, 17, 16), (16, 17, 19, 18), (18, 19, 21, 20), (20, 21, 23, 22), (22, 23, 25, 24), (24, 25, 27, 26), (26, 27, 29, 28), (28, 29, 31, 30), (30, 31, 33, 32), (32, 33, 35, 34), (34, 35, 37, 36), (36, 37, 39, 38), (38, 39, 41, 40), (40, 41, 43, 42), (42, 43, 45, 44), (44, 45, 47, 46), (46, 47, 49, 48), (48, 49, 51, 50), (50, 51, 53, 52), (52, 53, 55, 54), (54, 55, 57, 56), (56, 57, 59, 58), (58, 59, 61, 60), (60, 61, 63, 62), (62, 63, 1, 0)])
me_cylinder_001.polygons.foreach_set('use_smooth', [True] * 32)
_uv = me_cylinder_001.uv_layers.new(name='UVMap')
_uv.uv.foreach_set('vector', [1.0, 0.5, 1.0, 1.0, 0.9688, 1.0, 0.9688, 0.5, 0.9688, 0.5, 0.9688, 1.0, 0.9375, 1.0, 0.9375, 0.5, 0.9375, 0.5, 0.9375, 1.0, 0.9062, 1.0, 0.9062, 0.5, 0.9062, 0.5, 0.9062, 1.0, 0.875, 1.0, 0.875, 0.5, 0.875, 0.5, 0.875, 1.0, 0.8438, 1.0, 0.8438, 0.5, 0.8438, 0.5, 0.8438, 1.0, 0.8125, 1.0, 0.8125, 0.5, 0.8125, 0.5, 0.8125, 1.0, 0.7812, 1.0, 0.7812, 0.5, 0.7812, 0.5, 0.7812, 1.0, 0.75, 1.0, 0.75, 0.5, 0.75, 0.5, 0.75, 1.0, 0.7188, 1.0, 0.7188, 0.5, 0.7188, 0.5, 0.7188, 1.0, 0.6875, 1.0, 0.6875, 0.5, 0.6875, 0.5, 0.6875, 1.0, 0.6562, 1.0, 0.6562, 0.5, 0.6562, 0.5, 0.6562, 1.0, 0.625, 1.0, 0.625, 0.5, 0.625, 0.5, 0.625, 1.0, 0.5938, 1.0, 0.5938, 0.5, 0.5938, 0.5, 0.5938, 1.0, 0.5625, 1.0, 0.5625, 0.5, 0.5625, 0.5, 0.5625, 1.0, 0.5312, 1.0, 0.5312, 0.5, 0.5312, 0.5, 0.5312, 1.0, 0.5, 1.0, 0.5, 0.5, 0.5, 0.5, 0.5, 1.0, 0.4688, 1.0, 0.4688, 0.5, 0.4688, 0.5, 0.4688, 1.0, 0.4375, 1.0, 0.4375, 0.5, 0.4375, 0.5, 0.4375, 1.0, 0.4062, 1.0, 0.4062, 0.5, 0.4062, 0.5, 0.4062, 1.0, 0.375, 1.0, 0.375, 0.5, 0.375, 0.5, 0.375, 1.0, 0.3438, 1.0, 0.3438, 0.5, 0.3438, 0.5, 0.3438, 1.0, 0.3125, 1.0, 0.3125, 0.5, 0.3125, 0.5, 0.3125, 1.0, 0.2812, 1.0, 0.2812, 0.5, 0.2812, 0.5, 0.2812, 1.0, 0.25, 1.0, 0.25, 0.5, 0.25, 0.5, 0.25, 1.0, 0.2188, 1.0, 0.2188, 0.5, 0.2188, 0.5, 0.2188, 1.0, 0.1875, 1.0, 0.1875, 0.5, 0.1875, 0.5, 0.1875, 1.0, 0.1562, 1.0, 0.1562, 0.5, 0.1562, 0.5, 0.1562, 1.0, 0.125, 1.0, 0.125, 0.5, 0.125, 0.5, 0.125, 1.0, 0.09375, 1.0, 0.09375, 0.5, 0.09375, 0.5, 0.09375, 1.0, 0.0625, 1.0, 0.0625, 0.5, 0.0625, 0.5, 0.0625, 1.0, 0.03125, 1.0, 0.03125, 0.5, 0.03125, 0.5, 0.03125, 1.0, 0.0, 1.0, 0.0, 0.5])
me_cylinder_001.update()
me_cylinder_008 = bpy.data.meshes.new('Cylinder.008')
me_cylinder_008.from_pydata([(0.04894, 0.4841, -0.964), (-0.121, 1.027, 0.9749), (0.1999, 0.4435, -0.964), (0.6192, 0.8277, 0.9749), (0.3766, 0.3079, -0.964), (0.6392, 0.8123, 0.9749), (0.455, 0.172, -0.964), (1.023, 0.1468, 0.9749), (0.484, -0.04838, -0.964), (1.026, 0.123, 0.9749), (0.4438, -0.1995, -0.964), (0.8268, -0.6203, 0.9749), (0.3075, -0.3771, -0.964), (0.8132, -0.6381, 0.9749), (0.1874, -0.4529, -0.964), (0.146, -1.023, 0.9749), (-0.06376, -0.486, -0.964), (0.1238, -1.026, 0.9749), (-0.1993, -0.444, -0.964), (-0.6195, -0.8274, 0.9749), (-0.3773, -0.3074, -0.964), (-0.6389, -0.8125, 0.9749), (-0.4548, -0.1734, -0.964), (-1.023, -0.1471, 0.9749), (-0.4842, 0.04974, -0.964), (-1.026, -0.1227, 0.9749), (-0.4438, 0.1995, -0.964), (-0.8284, 0.6183, 0.9749), (-0.3076, 0.377, -0.964), (-0.8116, 0.6401, 0.9749), (-0.1726, 0.4549, -0.964), (-0.1488, 1.023, 0.9749), (3.798e-10, 0.9972, -0.8126), (0.4986, 0.8636, -0.8126), (0.7052, 0.7052, -0.8126), (0.9633, 0.2581, -0.8126), (0.9972, -1.831e-09, -0.8126), (0.8636, -0.4986, -0.8126), (0.7052, -0.7052, -0.8126), (0.2581, -0.9633, -0.8126), (3.798e-10, -0.9972, -0.8126), (-0.4986, -0.8636, -0.8126), (-0.7052, -0.7052, -0.8126), (-0.9633, -0.2581, -0.8126), (-0.9972, -1.831e-09, -0.8126), (-0.8636, 0.4986, -0.8126), (-0.7052, 0.7052, -0.8126), (-0.2581, 0.9633, -0.8126), (-5.72e-10, 0.9511, -0.5658), (0.4755, 0.8236, -0.5658), (0.6725, 0.6725, -0.5658), (0.9187, 0.2462, -0.5658), (0.9511, -3.52e-10, -0.5658), (0.8236, -0.4755, -0.5658), (0.6725, -0.6725, -0.5658), (0.2462, -0.9187, -0.5658), (-5.72e-10, -0.9511, -0.5658), (-0.4755, -0.8236, -0.5658), (-0.6725, -0.6725, -0.5658), (-0.9187, -0.2462, -0.5658), (-0.9511, -3.52e-10, -0.5658), (-0.8236, 0.4755, -0.5658), (-0.6725, 0.6725, -0.5658), (-0.2462, 0.9187, -0.5658), (1.97e-09, 0.8361, -0.4302), (0.4181, 0.7241, -0.4302), (0.5912, 0.5912, -0.4302), (0.8076, 0.2164, -0.4302), (0.8361, -2.009e-09, -0.4302), (0.7241, -0.4181, -0.4302), (0.5912, -0.5912, -0.4302), (0.2164, -0.8076, -0.4302), (1.97e-09, -0.8361, -0.4302), (-0.4181, -0.7241, -0.4302), (-0.5912, -0.5912, -0.4302), (-0.8076, -0.2164, -0.4302), (-0.8361, -2.009e-09, -0.4302), (-0.7241, 0.4181, -0.4302), (-0.5912, 0.5912, -0.4302), (-0.2164, 0.8076, -0.4302), (-4.07e-09, 0.8355, 0.4816), (0.4177, 0.7235, 0.4816), (0.5908, 0.5908, 0.4816), (0.807, 0.2162, 0.4816), (0.8355, 1.415e-09, 0.4816), (0.7235, -0.4177, 0.4816), (0.5908, -0.5908, 0.4816), (0.2162, -0.807, 0.4816), (-4.07e-09, -0.8355, 0.4816), (-0.4177, -0.7235, 0.4816), (-0.5908, -0.5908, 0.4816), (-0.807, -0.2162, 0.4816), (-0.8355, 1.415e-09, 0.4816), (-0.7235, 0.4177, 0.4816), (-0.5908, 0.5908, 0.4816), (-0.2162, 0.807, 0.4816), (0.4297, 0.7442, -0.9063), (0.6076, 0.6076, -0.9063), (0.83, 0.2224, -0.9063), (0.8593, -3.115e-09, -0.9063), (0.7442, -0.4297, -0.9063), (0.6076, -0.6076, -0.9063), (0.2224, -0.83, -0.9063), (-3.076e-09, -0.8593, -0.9063), (-0.4297, -0.7442, -0.9063), (-0.6076, -0.6076, -0.9063), (-0.83, -0.2224, -0.9063), (-0.8593, -3.115e-09, -0.9063), (-0.7442, 0.4297, -0.9063), (-0.6076, 0.6076, -0.9063), (-0.2224, 0.83, -0.9063), (-3.076e-09, 0.8593, -0.9063), (0.5199, 0.9005, -0.6714), (0.7353, 0.7353, -0.6714), (1.004, 0.2691, -0.6714), (1.04, -1.435e-09, -0.6714), (0.9005, -0.5199, -0.6714), (0.7353, -0.7353, -0.6714), (0.2691, -1.004, -0.6714), (5.732e-10, -1.04, -0.6714), (-0.5199, -0.9005, -0.6714), (-0.7353, -0.7353, -0.6714), (-1.004, -0.2691, -0.6714), (-1.04, -1.435e-09, -0.6714), (-0.9005, 0.5199, -0.6714), (-0.7353, 0.7353, -0.6714), (-0.2691, 1.004, -0.6714), (5.732e-10, 1.04, -0.6714), (0.03422, 0.2816, -1.461), (0.1116, 0.2606, -1.461), (0.2229, 0.1753, -1.461), (0.2632, 0.1055, -1.461), (0.2815, -0.03377, -1.461), (0.2608, -0.1114, -1.461), (0.1751, -0.2231, -1.461), (0.1161, -0.2618, -1.461), (-0.04438, -0.2829, -1.461), (-0.1113, -0.2609, -1.461), (-0.2232, -0.175, -1.461), (-0.2631, -0.1063, -1.461), (-0.2816, 0.03461, -1.461), (-0.261, 0.1111, -1.461), (-0.1748, 0.2234, -1.461), (-0.1059, 0.2631, -1.461), (0.1242, 0.251, -1.998), (0.2103, 0.1849, -1.998), (0.2509, -0.1242, -1.998), (0.1849, -0.2102, -1.998), (-0.1242, -0.251, -1.998), (-0.2103, -0.1849, -1.998), (-0.251, 0.1242, -1.998), (-0.1849, 0.2103, -1.998), (-0.01818, 0.2747, -1.742), (0.2694, 0.0581, -1.742), (0.2753, 0.01361, -1.742), (0.05878, -0.2693, -1.742), (0.01294, -0.2754, -1.742), (-0.2699, -0.05431, -1.742), (-0.2748, -0.0174, -1.742), (-0.05353, 0.27, -1.742)], [], [(81, 3, 5, 82), (83, 7, 9, 84), (85, 11, 13, 86), (87, 15, 17, 88), (89, 19, 21, 90), (91, 23, 25, 92), (93, 27, 29, 94), (95, 31, 1, 80), (110, 47, 32, 111), (108, 45, 46, 109), (106, 43, 44, 107), (104, 41, 42, 105), (102, 39, 40, 103), (100, 37, 38, 101), (98, 35, 36, 99), (96, 33, 34, 97), (126, 63, 48, 127), (124, 61, 62, 125), (122, 59, 60, 123), (120, 57, 58, 121), (118, 55, 56, 119), (116, 53, 54, 117), (114, 51, 52, 115), (112, 49, 50, 113), (63, 79, 64, 48), (61, 77, 78, 62), (59, 75, 76, 60), (57, 73, 74, 58), (55, 71, 72, 56), (53, 69, 70, 54), (51, 67, 68, 52), (49, 65, 66, 50), (79, 95, 80, 64), (77, 93, 94, 78), (75, 91, 92, 76), (73, 89, 90, 74), (71, 87, 88, 72), (69, 85, 86, 70), (67, 83, 84, 68), (65, 81, 82, 66), (2, 96, 97, 4), (6, 98, 99, 8), (10, 100, 101, 12), (14, 102, 103, 16), (18, 104, 105, 20), (22, 106, 107, 24), (26, 108, 109, 28), (30, 110, 111, 0), (33, 112, 113, 34), (35, 114, 115, 36), (37, 116, 117, 38), (39, 118, 119, 40), (41, 120, 121, 42), (43, 122, 123, 44), (45, 124, 125, 46), (47, 126, 127, 32), (18, 20, 138, 137), (14, 16, 136, 135), (10, 12, 134, 133), (30, 0, 128, 143), (6, 8, 132, 131), (26, 28, 142, 141), (2, 4, 130, 129), (22, 24, 140, 139), (141, 142, 151, 150), (137, 138, 149, 148), (133, 134, 147, 146), (129, 130, 145, 144), (143, 128, 152, 159), (139, 140, 158, 157), (135, 136, 156, 155), (131, 132, 154, 153)])
me_cylinder_008.polygons.foreach_set('use_smooth', [True] * 72)
_uv = me_cylinder_008.uv_layers.new(name='UVMap')
_uv.uv.foreach_set('vector', [0.9167, 0.8704, 0.9167, 1.0, 0.875, 1.0, 0.875, 0.8704, 0.7917, 0.8704, 0.7917, 1.0, 0.75, 1.0, 0.75, 0.8704, 0.6667, 0.8704, 0.6667, 1.0, 0.625, 1.0, 0.625, 0.8704, 0.5417, 0.8704, 0.5417, 1.0, 0.5, 1.0, 0.5, 0.8704, 0.4167, 0.8704, 0.4167, 1.0, 0.375, 1.0, 0.375, 0.8704, 0.2917, 0.8704, 0.2917, 1.0, 0.25, 1.0, 0.25, 0.8704, 0.1667, 0.8704, 0.1667, 1.0, 0.125, 1.0, 0.125, 0.8704, 0.04167, 0.8704, 0.04167, 1.0, -1.863e-07, 1.0, -1.863e-07, 0.8704, 0.04167, 0.5234, 0.04167, 0.5468, -1.863e-07, 0.5468, -1.863e-07, 0.5234, 0.1667, 0.5234, 0.1667, 0.5468, 0.125, 0.5468, 0.125, 0.5234, 0.2917, 0.5234, 0.2917, 0.5468, 0.25, 0.5468, 0.25, 0.5234, 0.4167, 0.5234, 0.4167, 0.5468, 0.375, 0.5468, 0.375, 0.5234, 0.5417, 0.5234, 0.5417, 0.5468, 0.5, 0.5468, 0.5, 0.5234, 0.6667, 0.5234, 0.6667, 0.5468, 0.625, 0.5468, 0.625, 0.5234, 0.7917, 0.5234, 0.7917, 0.5468, 0.75, 0.5468, 0.75, 0.5234, 0.9167, 0.5234, 0.9167, 0.5468, 0.875, 0.5468, 0.875, 0.5234, 0.04167, 0.5714, 0.04167, 0.5959, -1.863e-07, 0.5959, -1.863e-07, 0.5714, 0.1667, 0.5714, 0.1667, 0.5959, 0.125, 0.5959, 0.125, 0.5714, 0.2917, 0.5714, 0.2917, 0.5959, 0.25, 0.5959, 0.25, 0.5714, 0.4167, 0.5714, 0.4167, 0.5959, 0.375, 0.5959, 0.375, 0.5714, 0.5417, 0.5714, 0.5417, 0.5959, 0.5, 0.5959, 0.5, 0.5714, 0.6667, 0.5714, 0.6667, 0.5959, 0.625, 0.5959, 0.625, 0.5714, 0.7917, 0.5714, 0.7917, 0.5959, 0.75, 0.5959, 0.75, 0.5714, 0.9167, 0.5714, 0.9167, 0.5959, 0.875, 0.5959, 0.875, 0.5714, 0.04167, 0.5959, 0.04167, 0.6425, -1.863e-07, 0.6425, -1.863e-07, 0.5959, 0.1667, 0.5959, 0.1667, 0.6425, 0.125, 0.6425, 0.125, 0.5959, 0.2917, 0.5959, 0.2917, 0.6425, 0.25, 0.6425, 0.25, 0.5959, 0.4167, 0.5959, 0.4167, 0.6425, 0.375, 0.6425, 0.375, 0.5959, 0.5417, 0.5959, 0.5417, 0.6425, 0.5, 0.6425, 0.5, 0.5959, 0.6667, 0.5959, 0.6667, 0.6425, 0.625, 0.6425, 0.625, 0.5959, 0.7917, 0.5959, 0.7917, 0.6425, 0.75, 0.6425, 0.75, 0.5959, 0.9167, 0.5959, 0.9167, 0.6425, 0.875, 0.6425, 0.875, 0.5959, 0.04167, 0.6425, 0.04167, 0.8704, -1.863e-07, 0.8704, -1.863e-07, 0.6425, 0.1667, 0.6425, 0.1667, 0.8704, 0.125, 0.8704, 0.125, 0.6425, 0.2917, 0.6425, 0.2917, 0.8704, 0.25, 0.8704, 0.25, 0.6425, 0.4167, 0.6425, 0.4167, 0.8704, 0.375, 0.8704, 0.375, 0.6425, 0.5417, 0.6425, 0.5417, 0.8704, 0.5, 0.8704, 0.5, 0.6425, 0.6667, 0.6425, 0.6667, 0.8704, 0.625, 0.8704, 0.625, 0.6425, 0.7917, 0.6425, 0.7917, 0.8704, 0.75, 0.8704, 0.75, 0.6425, 0.9167, 0.6425, 0.9167, 0.8704, 0.875, 0.8704, 0.875, 0.6425, 0.9167, 0.5, 0.9167, 0.5234, 0.875, 0.5234, 0.875, 0.5, 0.7917, 0.5, 0.7917, 0.5234, 0.75, 0.5234, 0.75, 0.5, 0.6667, 0.5, 0.6667, 0.5234, 0.625, 0.5234, 0.625, 0.5, 0.5417, 0.5, 0.5417, 0.5234, 0.5, 0.5234, 0.5, 0.5, 0.4167, 0.5, 0.4167, 0.5234, 0.375, 0.5234, 0.375, 0.5, 0.2917, 0.5, 0.2917, 0.5234, 0.25, 0.5234, 0.25, 0.5, 0.1667, 0.5, 0.1667, 0.5234, 0.125, 0.5234, 0.125, 0.5, 0.04167, 0.5, 0.04167, 0.5234, -1.863e-07, 0.5234, -1.863e-07, 0.5, 0.9167, 0.5468, 0.9167, 0.5714, 0.875, 0.5714, 0.875, 0.5468, 0.7917, 0.5468, 0.7917, 0.5714, 0.75, 0.5714, 0.75, 0.5468, 0.6667, 0.5468, 0.6667, 0.5714, 0.625, 0.5714, 0.625, 0.5468, 0.5417, 0.5468, 0.5417, 0.5714, 0.5, 0.5714, 0.5, 0.5468, 0.4167, 0.5468, 0.4167, 0.5714, 0.375, 0.5714, 0.375, 0.5468, 0.2917, 0.5468, 0.2917, 0.5714, 0.25, 0.5714, 0.25, 0.5468, 0.1667, 0.5468, 0.1667, 0.5714, 0.125, 0.5714, 0.125, 0.5468, 0.04167, 0.5468, 0.04167, 0.5714, -1.863e-07, 0.5714, -1.863e-07, 0.5468, 0.4167, 0.5, 0.375, 0.5, 0.375, 0.5, 0.4167, 0.5, 0.5417, 0.5, 0.5, 0.5, 0.5, 0.5, 0.5417, 0.5, 0.6667, 0.5, 0.625, 0.5, 0.625, 0.5, 0.6667, 0.5, 0.04167, 0.5, -1.863e-07, 0.5, -1.863e-07, 0.5, 0.04167, 0.5, 0.7917, 0.5, 0.75, 0.5, 0.75, 0.5, 0.7917, 0.5, 0.1667, 0.5, 0.125, 0.5, 0.125, 0.5, 0.1667, 0.5, 0.9167, 0.5, 0.875, 0.5, 0.875, 0.5, 0.9167, 0.5, 0.2917, 0.5, 0.25, 0.5, 0.25, 0.5, 0.2917, 0.5, 0.1667, 0.5, 0.125, 0.5, 0.125, 0.5, 0.1667, 0.5, 0.4167, 0.5, 0.375, 0.5, 0.375, 0.5, 0.4167, 0.5, 0.6667, 0.5, 0.625, 0.5, 0.625, 0.5, 0.6667, 0.5, 0.9167, 0.5, 0.875, 0.5, 0.875, 0.5, 0.9167, 0.5, 0.04167, 0.5, -1.863e-07, 0.5, -1.863e-07, 0.5, 0.04167, 0.5, 0.2917, 0.5, 0.25, 0.5, 0.25, 0.5, 0.2917, 0.5, 0.5417, 0.5, 0.5, 0.5, 0.5, 0.5, 0.5417, 0.5, 0.7917, 0.5, 0.75, 0.5, 0.75, 0.5, 0.7917, 0.5])
me_cylinder_008.update()
me_cylinder_009 = bpy.data.meshes.new('Cylinder.009')
me_cylinder_009.from_pydata([(0.0, 1.0, -1.0), (0.0, 1.0, 1.0), (0.1951, 0.9808, -1.0), (0.1951, 0.9808, 1.0), (0.3827, 0.9239, -1.0), (0.3827, 0.9239, 1.0), (0.5556, 0.8315, -1.0), (0.5556, 0.8315, 1.0), (0.7071, 0.7071, -1.0), (0.7071, 0.7071, 1.0), (0.8315, 0.5556, -1.0), (0.8315, 0.5556, 1.0), (0.9239, 0.3827, -1.0), (0.9239, 0.3827, 1.0), (0.9808, 0.1951, -1.0), (0.9808, 0.1951, 1.0), (1.0, 0.0, -1.0), (1.0, 0.0, 1.0), (0.9808, -0.1951, -1.0), (0.9808, -0.1951, 1.0), (0.9239, -0.3827, -1.0), (0.9239, -0.3827, 1.0), (0.8315, -0.5556, -1.0), (0.8315, -0.5556, 1.0), (0.7071, -0.7071, -1.0), (0.7071, -0.7071, 1.0), (0.5556, -0.8315, -1.0), (0.5556, -0.8315, 1.0), (0.3827, -0.9239, -1.0), (0.3827, -0.9239, 1.0), (0.1951, -0.9808, -1.0), (0.1951, -0.9808, 1.0), (0.0, -1.0, -1.0), (0.0, -1.0, 1.0), (-0.1951, -0.9808, -1.0), (-0.1951, -0.9808, 1.0), (-0.3827, -0.9239, -1.0), (-0.3827, -0.9239, 1.0), (-0.5556, -0.8315, -1.0), (-0.5556, -0.8315, 1.0), (-0.7071, -0.7071, -1.0), (-0.7071, -0.7071, 1.0), (-0.8315, -0.5556, -1.0), (-0.8315, -0.5556, 1.0), (-0.9239, -0.3827, -1.0), (-0.9239, -0.3827, 1.0), (-0.9808, -0.1951, -1.0), (-0.9808, -0.1951, 1.0), (-1.0, 0.0, -1.0), (-1.0, 0.0, 1.0), (-0.9808, 0.1951, -1.0), (-0.9808, 0.1951, 1.0), (-0.9239, 0.3827, -1.0), (-0.9239, 0.3827, 1.0), (-0.8315, 0.5556, -1.0), (-0.8315, 0.5556, 1.0), (-0.7071, 0.7071, -1.0), (-0.7071, 0.7071, 1.0), (-0.5556, 0.8315, -1.0), (-0.5556, 0.8315, 1.0), (-0.3827, 0.9239, -1.0), (-0.3827, 0.9239, 1.0), (-0.1951, 0.9808, -1.0), (-0.1951, 0.9808, 1.0)], [], [(0, 1, 3, 2), (2, 3, 5, 4), (4, 5, 7, 6), (6, 7, 9, 8), (8, 9, 11, 10), (10, 11, 13, 12), (12, 13, 15, 14), (14, 15, 17, 16), (16, 17, 19, 18), (18, 19, 21, 20), (20, 21, 23, 22), (22, 23, 25, 24), (24, 25, 27, 26), (26, 27, 29, 28), (28, 29, 31, 30), (30, 31, 33, 32), (32, 33, 35, 34), (34, 35, 37, 36), (36, 37, 39, 38), (38, 39, 41, 40), (40, 41, 43, 42), (42, 43, 45, 44), (44, 45, 47, 46), (46, 47, 49, 48), (48, 49, 51, 50), (50, 51, 53, 52), (52, 53, 55, 54), (54, 55, 57, 56), (56, 57, 59, 58), (58, 59, 61, 60), (60, 61, 63, 62), (62, 63, 1, 0)])
me_cylinder_009.polygons.foreach_set('use_smooth', [True] * 32)
_uv = me_cylinder_009.uv_layers.new(name='UVMap')
_uv.uv.foreach_set('vector', [1.0, 0.5, 1.0, 1.0, 0.9688, 1.0, 0.9688, 0.5, 0.9688, 0.5, 0.9688, 1.0, 0.9375, 1.0, 0.9375, 0.5, 0.9375, 0.5, 0.9375, 1.0, 0.9062, 1.0, 0.9062, 0.5, 0.9062, 0.5, 0.9062, 1.0, 0.875, 1.0, 0.875, 0.5, 0.875, 0.5, 0.875, 1.0, 0.8438, 1.0, 0.8438, 0.5, 0.8438, 0.5, 0.8438, 1.0, 0.8125, 1.0, 0.8125, 0.5, 0.8125, 0.5, 0.8125, 1.0, 0.7812, 1.0, 0.7812, 0.5, 0.7812, 0.5, 0.7812, 1.0, 0.75, 1.0, 0.75, 0.5, 0.75, 0.5, 0.75, 1.0, 0.7188, 1.0, 0.7188, 0.5, 0.7188, 0.5, 0.7188, 1.0, 0.6875, 1.0, 0.6875, 0.5, 0.6875, 0.5, 0.6875, 1.0, 0.6562, 1.0, 0.6562, 0.5, 0.6562, 0.5, 0.6562, 1.0, 0.625, 1.0, 0.625, 0.5, 0.625, 0.5, 0.625, 1.0, 0.5938, 1.0, 0.5938, 0.5, 0.5938, 0.5, 0.5938, 1.0, 0.5625, 1.0, 0.5625, 0.5, 0.5625, 0.5, 0.5625, 1.0, 0.5312, 1.0, 0.5312, 0.5, 0.5312, 0.5, 0.5312, 1.0, 0.5, 1.0, 0.5, 0.5, 0.5, 0.5, 0.5, 1.0, 0.4688, 1.0, 0.4688, 0.5, 0.4688, 0.5, 0.4688, 1.0, 0.4375, 1.0, 0.4375, 0.5, 0.4375, 0.5, 0.4375, 1.0, 0.4062, 1.0, 0.4062, 0.5, 0.4062, 0.5, 0.4062, 1.0, 0.375, 1.0, 0.375, 0.5, 0.375, 0.5, 0.375, 1.0, 0.3438, 1.0, 0.3438, 0.5, 0.3438, 0.5, 0.3438, 1.0, 0.3125, 1.0, 0.3125, 0.5, 0.3125, 0.5, 0.3125, 1.0, 0.2812, 1.0, 0.2812, 0.5, 0.2812, 0.5, 0.2812, 1.0, 0.25, 1.0, 0.25, 0.5, 0.25, 0.5, 0.25, 1.0, 0.2188, 1.0, 0.2188, 0.5, 0.2188, 0.5, 0.2188, 1.0, 0.1875, 1.0, 0.1875, 0.5, 0.1875, 0.5, 0.1875, 1.0, 0.1562, 1.0, 0.1562, 0.5, 0.1562, 0.5, 0.1562, 1.0, 0.125, 1.0, 0.125, 0.5, 0.125, 0.5, 0.125, 1.0, 0.09375, 1.0, 0.09375, 0.5, 0.09375, 0.5, 0.09375, 1.0, 0.0625, 1.0, 0.0625, 0.5, 0.0625, 0.5, 0.0625, 1.0, 0.03125, 1.0, 0.03125, 0.5, 0.03125, 0.5, 0.03125, 1.0, 0.0, 1.0, 0.0, 0.5])
me_cylinder_009.update()

# ---- objects
ob_plane = bpy.data.objects.new('Plane', me_plane)
ob_cylinder = bpy.data.objects.new('Cylinder', me_cylinder_010)
ob_sphere = bpy.data.objects.new('Sphere', me_sphere)
ob_cylinder_001 = bpy.data.objects.new('Cylinder.001', me_cylinder_001)
ob_empty_001 = bpy.data.objects.new('Empty.001', None)
ob_cylinder_006 = bpy.data.objects.new('Cylinder.006', me_cylinder_008)
ob_cylinder_002 = bpy.data.objects.new('Cylinder.002', me_cylinder_009)

# ---- transforms, parenting, visibility, modifiers, constraints
ob_plane.location = (0.0, 0.0, 0.0)
ob_plane.rotation_euler = (-0.0, 1.571, 0.0)
ob_plane.scale = (2.279, 0.1556, 1.0)
_m = ob_plane.modifiers.new('Solidify', 'SOLIDIFY')
ob_cylinder.location = (-0.6176, -3.574e-08, 0.266)
ob_cylinder.rotation_euler = (2.303e-09, -0.1838, -2.498e-08)
ob_cylinder.scale = (0.1642, 0.1642, 0.06744)
ob_sphere.location = (-0.1747, -5.925e-09, -2.263)
ob_sphere.rotation_euler = (2.009e-09, -0.1719, -2.332e-08)
ob_sphere.scale = (0.1134, 0.1134, 0.1134)
ob_cylinder_001.location = (-0.8112, 1.441e-09, 1.404)
ob_cylinder_001.rotation_euler = (2.009e-09, -0.1719, -2.332e-08)
ob_cylinder_001.scale = (0.4519, 0.4519, 0.06487)
_m = ob_cylinder_001.modifiers.new('Solidify', 'SOLIDIFY')
_m.thickness = 0.03
ob_empty_001.location = (0.0, 4.366, 0.0)
ob_empty_001.rotation_euler = (1.571, -0.0, 1.571)
ob_empty_001.empty_display_type = 'IMAGE'
ob_empty_001.empty_display_size = 5.0
ob_cylinder_006.location = (-0.8685, 2.104e-09, 1.734)
ob_cylinder_006.rotation_euler = (2.009e-09, -0.1719, -2.332e-08)
ob_cylinder_006.scale = (0.5591, 0.5591, 0.7138)
_m = ob_cylinder_006.modifiers.new('Solidify', 'SOLIDIFY')
_m.thickness = 0.03
ob_cylinder_002.location = (-0.8923, 2.38e-09, 1.871)
ob_cylinder_002.rotation_euler = (2.009e-09, -0.1719, -2.332e-08)
ob_cylinder_002.scale = (0.4535, 0.4535, 0.0651)
_m = ob_cylinder_002.modifiers.new('Solidify', 'SOLIDIFY')
_m.thickness = 0.03

# ---- collection membership
scene.collection.objects.link(ob_plane)
scene.collection.objects.link(ob_cylinder)
col_collection.objects.link(ob_sphere)
col_collection.objects.link(ob_cylinder_001)
col_collection.objects.link(ob_empty_001)
col_collection.objects.link(ob_cylinder_006)
col_collection.objects.link(ob_cylinder_002)

# ---- scene / render settings (as saved in the file)
scene.frame_start = 1; scene.frame_end = 250; scene.frame_set(1)
scene.render.engine = 'BLENDER_EEVEE_NEXT'
scene.cycles.sampling_pattern = 'TABULATED_SOBOL'
scene.view_settings.view_transform = 'Filmic'
bpy.context.view_layer.update()

# ---- added for rendering (the .blend has no active camera and no usable light): camera, sun
cam_auto = bpy.data.cameras.new('AutoCamera')
cam_auto.lens = 50.0
cam_auto.sensor_width = 36.0
cam_auto.clip_end = 1000.0
ob_auto_camera = bpy.data.objects.new('AutoCamera', cam_auto)
scene.collection.objects.link(ob_auto_camera)
ob_auto_camera.location = (4.47317, -6.05938, 4.08904)
ob_auto_camera.rotation_euler = (1.09748, -7.21219e-08, 0.694738)
scene.camera = ob_auto_camera
light_auto_sun = bpy.data.lights.new('AutoSun', 'SUN')
light_auto_sun.energy = 3.0
light_auto_sun.angle = 0.0523599
ob_auto_sun = bpy.data.objects.new('AutoSun', light_auto_sun)
scene.collection.objects.link(ob_auto_sun)
ob_auto_sun.rotation_euler = (0.872665, 0.174533, 0.523599)
bpy.context.view_layer.update()
